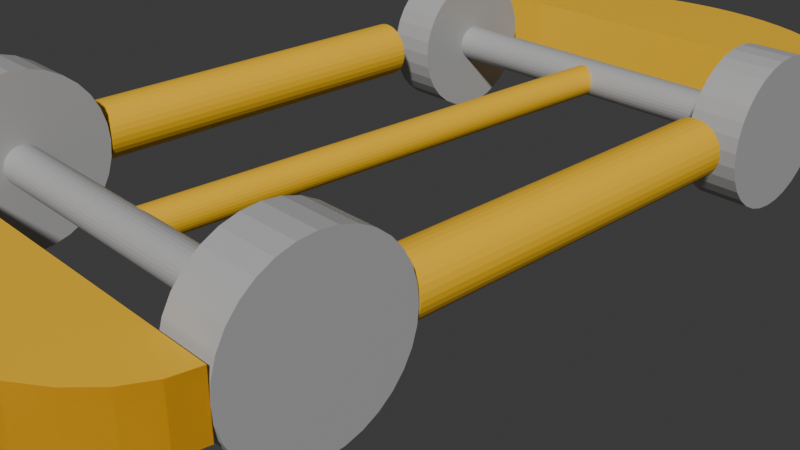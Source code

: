 # Source: carro_V3.blend  (saved by Blender 4.0.36; exported with 4.5.12 LTS)
import bpy
from mathutils import Matrix  # noqa: F401  (used for matrix-valued properties, if any)

bpy.ops.wm.read_factory_settings(use_empty=True)
scene = bpy.context.scene
scene.name = 'Scene'

# ---- collections
col_collection = bpy.data.collections.new('Collection'); scene.collection.children.link(col_collection)

# ---- materials (node trees are filled in below, after node groups)
mat_material = bpy.data.materials.new('Material')
mat_material.use_transparent_shadow = False
mat_material_001 = bpy.data.materials.new('Material.001')
mat_material_001.use_transparent_shadow = False

# ---- material node trees
mat_material.use_nodes = True; mat_material.node_tree.nodes.clear()
_N = mat_material.node_tree.nodes; _L = mat_material.node_tree.links
n0 = _N.new('ShaderNodeBsdfPrincipled'); n0.name = 'Principled BSDF'; n0.location = (10, 300)
n0.inputs[0].default_value = (1.0, 0.5623, 0.01934, 1.0)
n0.inputs[3].default_value = 1.45
n1 = _N.new('ShaderNodeOutputMaterial'); n1.name = 'Material Output'; n1.location = (300, 300)
_L.new(n0.outputs[0], n1.inputs[0])
n1.is_active_output = True
mat_material_001.use_nodes = True; mat_material_001.node_tree.nodes.clear()
_N = mat_material_001.node_tree.nodes; _L = mat_material_001.node_tree.links
n0 = _N.new('ShaderNodeBsdfPrincipled'); n0.name = 'Principled BSDF'; n0.location = (10, 300)
n0.inputs[0].default_value = (0.4499, 0.4499, 0.4499, 1.0)
n0.inputs[3].default_value = 1.45
n1 = _N.new('ShaderNodeOutputMaterial'); n1.name = 'Material Output'; n1.location = (300, 300)
_L.new(n0.outputs[0], n1.inputs[0])
n1.is_active_output = True

# ---- world
world_world = bpy.data.worlds.new('World'); scene.world = world_world
world_world.use_nodes = True; world_world.node_tree.nodes.clear()
_N = world_world.node_tree.nodes; _L = world_world.node_tree.links
n0 = _N.new('ShaderNodeOutputWorld'); n0.name = 'World Output'; n0.location = (300, 300)
n1 = _N.new('ShaderNodeBackground'); n1.name = 'Background'; n1.location = (10, 300)
n1.inputs[0].default_value = (0.05088, 0.05088, 0.05088, 1.0)
_L.new(n1.outputs[0], n0.inputs[0])
n0.is_active_output = True
world_world.color = (0.05088, 0.05088, 0.05088)
world_world.use_sun_shadow = False
world_world.sun_shadow_jitter_overblur = 0.0

# ---- cameras
cam_camera = bpy.data.cameras.new('Camera')
cam_camera.clip_end = 100.0
cam_camera.ortho_scale = 7.314

# ---- meshes
me_cylinder_001 = bpy.data.meshes.new('Cylinder.001')
me_cylinder_001.from_pydata([(0.0, 0.2, -1.85), (0.0, 0.2, 1.85), (0.03902, 0.1962, -1.85), (0.03902, 0.1962, 1.85), (0.07654, 0.1848, -1.85), (0.07654, 0.1848, 1.85), (0.1111, 0.1663, -1.85), (0.1111, 0.1663, 1.85), (0.1414, 0.1414, -1.85), (0.1414, 0.1414, 1.85), (0.1663, 0.1111, -1.85), (0.1663, 0.1111, 1.85), (0.1848, 0.07654, -1.85), (0.1848, 0.07654, 1.85), (0.1962, 0.03902, -1.85), (0.1962, 0.03902, 1.85), (0.2, 0.0, -1.85), (0.2, 0.0, 1.85), (0.1962, -0.03902, -1.85), (0.1962, -0.03902, 1.85), (0.1848, -0.07654, -1.85), (0.1848, -0.07654, 1.85), (0.1663, -0.1111, -1.85), (0.1663, -0.1111, 1.85), (0.1414, -0.1414, -1.85), (0.1414, -0.1414, 1.85), (0.1111, -0.1663, -1.85), (0.1111, -0.1663, 1.85), (0.07654, -0.1848, -1.85), (0.07654, -0.1848, 1.85), (0.03902, -0.1962, -1.85), (0.03902, -0.1962, 1.85), (0.0, -0.2, -1.85), (0.0, -0.2, 1.85), (-0.03902, -0.1962, -1.85), (-0.03902, -0.1962, 1.85), (-0.07654, -0.1848, -1.85), (-0.07654, -0.1848, 1.85), (-0.1111, -0.1663, -1.85), (-0.1111, -0.1663, 1.85), (-0.1414, -0.1414, -1.85), (-0.1414, -0.1414, 1.85), (-0.1663, -0.1111, -1.85), (-0.1663, -0.1111, 1.85), (-0.1848, -0.07654, -1.85), (-0.1848, -0.07654, 1.85), (-0.1962, -0.03902, -1.85), (-0.1962, -0.03902, 1.85), (-0.2, 0.0, -1.85), (-0.2, 0.0, 1.85), (-0.1962, 0.03902, -1.85), (-0.1962, 0.03902, 1.85), (-0.1848, 0.07654, -1.85), (-0.1848, 0.07654, 1.85), (-0.1663, 0.1111, -1.85), (-0.1663, 0.1111, 1.85), (-0.1414, 0.1414, -1.85), (-0.1414, 0.1414, 1.85), (-0.1111, 0.1663, -1.85), (-0.1111, 0.1663, 1.85), (-0.07654, 0.1848, -1.85), (-0.07654, 0.1848, 1.85), (-0.03902, 0.1962, -1.85), (-0.03902, 0.1962, 1.85)], [], [(0, 1, 3, 2), (2, 3, 5, 4), (4, 5, 7, 6), (6, 7, 9, 8), (8, 9, 11, 10), (10, 11, 13, 12), (12, 13, 15, 14), (14, 15, 17, 16), (16, 17, 19, 18), (18, 19, 21, 20), (20, 21, 23, 22), (22, 23, 25, 24), (24, 25, 27, 26), (26, 27, 29, 28), (28, 29, 31, 30), (30, 31, 33, 32), (32, 33, 35, 34), (34, 35, 37, 36), (36, 37, 39, 38), (38, 39, 41, 40), (40, 41, 43, 42), (42, 43, 45, 44), (44, 45, 47, 46), (46, 47, 49, 48), (48, 49, 51, 50), (50, 51, 53, 52), (52, 53, 55, 54), (54, 55, 57, 56), (56, 57, 59, 58), (58, 59, 61, 60), (3, 1, 63, 61, 59, 57, 55, 53, 51, 49, 47, 45, 43, 41, 39, 37, 35, 33, 31, 29, 27, 25, 23, 21, 19, 17, 15, 13, 11, 9, 7, 5), (60, 61, 63, 62), (62, 63, 1, 0), (0, 2, 4, 6, 8, 10, 12, 14, 16, 18, 20, 22, 24, 26, 28, 30, 32, 34, 36, 38, 40, 42, 44, 46, 48, 50, 52, 54, 56, 58, 60, 62)])
me_cylinder_001.polygons.foreach_set('material_index', [1, 1, 1, 1, 1, 1, 1, 1, 1, 1, 1, 1, 1, 1, 1, 1, 1, 1, 1, 1, 1, 1, 1, 1, 1, 1, 1, 1, 1, 1, 1, 1, 1, 1])
_uv = me_cylinder_001.uv_layers.new(name='UVMap')
_uv.uv.foreach_set('vector', [1.0, 0.5, 1.0, 1.0, 0.9688, 1.0, 0.9688, 0.5, 0.9688, 0.5, 0.9688, 1.0, 0.9375, 1.0, 0.9375, 0.5, 0.9375, 0.5, 0.9375, 1.0, 0.9062, 1.0, 0.9062, 0.5, 0.9062, 0.5, 0.9062, 1.0, 0.875, 1.0, 0.875, 0.5, 0.875, 0.5, 0.875, 1.0, 0.8438, 1.0, 0.8438, 0.5, 0.8438, 0.5, 0.8438, 1.0, 0.8125, 1.0, 0.8125, 0.5, 0.8125, 0.5, 0.8125, 1.0, 0.7812, 1.0, 0.7812, 0.5, 0.7812, 0.5, 0.7812, 1.0, 0.75, 1.0, 0.75, 0.5, 0.75, 0.5, 0.75, 1.0, 0.7188, 1.0, 0.7188, 0.5, 0.7188, 0.5, 0.7188, 1.0, 0.6875, 1.0, 0.6875, 0.5, 0.6875, 0.5, 0.6875, 1.0, 0.6562, 1.0, 0.6562, 0.5, 0.6562, 0.5, 0.6562, 1.0, 0.625, 1.0, 0.625, 0.5, 0.625, 0.5, 0.625, 1.0, 0.5938, 1.0, 0.5938, 0.5, 0.5938, 0.5, 0.5938, 1.0, 0.5625, 1.0, 0.5625, 0.5, 0.5625, 0.5, 0.5625, 1.0, 0.5312, 1.0, 0.5312, 0.5, 0.5312, 0.5, 0.5312, 1.0, 0.5, 1.0, 0.5, 0.5, 0.5, 0.5, 0.5, 1.0, 0.4688, 1.0, 0.4688, 0.5, 0.4688, 0.5, 0.4688, 1.0, 0.4375, 1.0, 0.4375, 0.5, 0.4375, 0.5, 0.4375, 1.0, 0.4062, 1.0, 0.4062, 0.5, 0.4062, 0.5, 0.4062, 1.0, 0.375, 1.0, 0.375, 0.5, 0.375, 0.5, 0.375, 1.0, 0.3438, 1.0, 0.3438, 0.5, 0.3438, 0.5, 0.3438, 1.0, 0.3125, 1.0, 0.3125, 0.5, 0.3125, 0.5, 0.3125, 1.0, 0.2812, 1.0, 0.2812, 0.5, 0.2812, 0.5, 0.2812, 1.0, 0.25, 1.0, 0.25, 0.5, 0.25, 0.5, 0.25, 1.0, 0.2188, 1.0, 0.2188, 0.5, 0.2188, 0.5, 0.2188, 1.0, 0.1875, 1.0, 0.1875, 0.5, 0.1875, 0.5, 0.1875, 1.0, 0.1562, 1.0, 0.1562, 0.5, 0.1562, 0.5, 0.1562, 1.0, 0.125, 1.0, 0.125, 0.5, 0.125, 0.5, 0.125, 1.0, 0.09375, 1.0, 0.09375, 0.5, 0.09375, 0.5, 0.09375, 1.0, 0.0625, 1.0, 0.0625, 0.5, 0.2968, 0.4854, 0.25, 0.49, 0.2032, 0.4854, 0.1582, 0.4717, 0.1167, 0.4496, 0.08029, 0.4197, 0.05045, 0.3833, 0.02827, 0.3418, 0.01461, 0.2968, 0.01, 0.25, 0.01461, 0.2032, 0.02827, 0.1582, 0.05045, 0.1167, 0.08029, 0.08029, 0.1167, 0.05045, 0.1582, 0.02827, 0.2032, 0.01461, 0.25, 0.01, 0.2968, 0.01461, 0.3418, 0.02827, 0.3833, 0.05045, 0.4197, 0.08029, 0.4496, 0.1167, 0.4717, 0.1582, 0.4854, 0.2032, 0.49, 0.25, 0.4854, 0.2968, 0.4717, 0.3418, 0.4496, 0.3833, 0.4197, 0.4197, 0.3833, 0.4496, 0.3418, 0.4717, 0.0625, 0.5, 0.0625, 1.0, 0.03125, 1.0, 0.03125, 0.5, 0.03125, 0.5, 0.03125, 1.0, 0.0, 1.0, 0.0, 0.5, 0.75, 0.49, 0.7968, 0.4854, 0.8418, 0.4717, 0.8833, 0.4496, 0.9197, 0.4197, 0.9496, 0.3833, 0.9717, 0.3418, 0.9854, 0.2968, 0.99, 0.25, 0.9854, 0.2032, 0.9717, 0.1582, 0.9496, 0.1167, 0.9197, 0.08029, 0.8833, 0.05045, 0.8418, 0.02827, 0.7968, 0.01461, 0.75, 0.01, 0.7032, 0.01461, 0.6582, 0.02827, 0.6167, 0.05045, 0.5803, 0.08029, 0.5504, 0.1167, 0.5283, 0.1582, 0.5146, 0.2032, 0.51, 0.25, 0.5146, 0.2968, 0.5283, 0.3418, 0.5504, 0.3833, 0.5803, 0.4197, 0.6167, 0.4496, 0.6582, 0.4717, 0.7032, 0.4854])
me_cylinder_001.materials.append(mat_material)
me_cylinder_001.materials.append(mat_material_001)
me_cylinder_001.update()
me_cylinder_002 = bpy.data.meshes.new('Cylinder.002')
me_cylinder_002.from_pydata([(0.0, 0.2, -1.85), (0.0, 0.2, 1.85), (0.03902, 0.1962, -1.85), (0.03902, 0.1962, 1.85), (0.07654, 0.1848, -1.85), (0.07654, 0.1848, 1.85), (0.1111, 0.1663, -1.85), (0.1111, 0.1663, 1.85), (0.1414, 0.1414, -1.85), (0.1414, 0.1414, 1.85), (0.1663, 0.1111, -1.85), (0.1663, 0.1111, 1.85), (0.1848, 0.07654, -1.85), (0.1848, 0.07654, 1.85), (0.1962, 0.03902, -1.85), (0.1962, 0.03902, 1.85), (0.2, 0.0, -1.85), (0.2, 0.0, 1.85), (0.1962, -0.03902, -1.85), (0.1962, -0.03902, 1.85), (0.1848, -0.07654, -1.85), (0.1848, -0.07654, 1.85), (0.1663, -0.1111, -1.85), (0.1663, -0.1111, 1.85), (0.1414, -0.1414, -1.85), (0.1414, -0.1414, 1.85), (0.1111, -0.1663, -1.85), (0.1111, -0.1663, 1.85), (0.07654, -0.1848, -1.85), (0.07654, -0.1848, 1.85), (0.03902, -0.1962, -1.85), (0.03902, -0.1962, 1.85), (0.0, -0.2, -1.85), (0.0, -0.2, 1.85), (-0.03902, -0.1962, -1.85), (-0.03902, -0.1962, 1.85), (-0.07654, -0.1848, -1.85), (-0.07654, -0.1848, 1.85), (-0.1111, -0.1663, -1.85), (-0.1111, -0.1663, 1.85), (-0.1414, -0.1414, -1.85), (-0.1414, -0.1414, 1.85), (-0.1663, -0.1111, -1.85), (-0.1663, -0.1111, 1.85), (-0.1848, -0.07654, -1.85), (-0.1848, -0.07654, 1.85), (-0.1962, -0.03902, -1.85), (-0.1962, -0.03902, 1.85), (-0.2, 0.0, -1.85), (-0.2, 0.0, 1.85), (-0.1962, 0.03902, -1.85), (-0.1962, 0.03902, 1.85), (-0.1848, 0.07654, -1.85), (-0.1848, 0.07654, 1.85), (-0.1663, 0.1111, -1.85), (-0.1663, 0.1111, 1.85), (-0.1414, 0.1414, -1.85), (-0.1414, 0.1414, 1.85), (-0.1111, 0.1663, -1.85), (-0.1111, 0.1663, 1.85), (-0.07654, 0.1848, -1.85), (-0.07654, 0.1848, 1.85), (-0.03902, 0.1962, -1.85), (-0.03902, 0.1962, 1.85)], [], [(0, 1, 3, 2), (2, 3, 5, 4), (4, 5, 7, 6), (6, 7, 9, 8), (8, 9, 11, 10), (10, 11, 13, 12), (12, 13, 15, 14), (14, 15, 17, 16), (16, 17, 19, 18), (18, 19, 21, 20), (20, 21, 23, 22), (22, 23, 25, 24), (24, 25, 27, 26), (26, 27, 29, 28), (28, 29, 31, 30), (30, 31, 33, 32), (32, 33, 35, 34), (34, 35, 37, 36), (36, 37, 39, 38), (38, 39, 41, 40), (40, 41, 43, 42), (42, 43, 45, 44), (44, 45, 47, 46), (46, 47, 49, 48), (48, 49, 51, 50), (50, 51, 53, 52), (52, 53, 55, 54), (54, 55, 57, 56), (56, 57, 59, 58), (58, 59, 61, 60), (3, 1, 63, 61, 59, 57, 55, 53, 51, 49, 47, 45, 43, 41, 39, 37, 35, 33, 31, 29, 27, 25, 23, 21, 19, 17, 15, 13, 11, 9, 7, 5), (60, 61, 63, 62), (62, 63, 1, 0), (0, 2, 4, 6, 8, 10, 12, 14, 16, 18, 20, 22, 24, 26, 28, 30, 32, 34, 36, 38, 40, 42, 44, 46, 48, 50, 52, 54, 56, 58, 60, 62)])
_uv = me_cylinder_002.uv_layers.new(name='UVMap')
_uv.uv.foreach_set('vector', [1.0, 0.5, 1.0, 1.0, 0.9688, 1.0, 0.9688, 0.5, 0.9688, 0.5, 0.9688, 1.0, 0.9375, 1.0, 0.9375, 0.5, 0.9375, 0.5, 0.9375, 1.0, 0.9062, 1.0, 0.9062, 0.5, 0.9062, 0.5, 0.9062, 1.0, 0.875, 1.0, 0.875, 0.5, 0.875, 0.5, 0.875, 1.0, 0.8438, 1.0, 0.8438, 0.5, 0.8438, 0.5, 0.8438, 1.0, 0.8125, 1.0, 0.8125, 0.5, 0.8125, 0.5, 0.8125, 1.0, 0.7812, 1.0, 0.7812, 0.5, 0.7812, 0.5, 0.7812, 1.0, 0.75, 1.0, 0.75, 0.5, 0.75, 0.5, 0.75, 1.0, 0.7188, 1.0, 0.7188, 0.5, 0.7188, 0.5, 0.7188, 1.0, 0.6875, 1.0, 0.6875, 0.5, 0.6875, 0.5, 0.6875, 1.0, 0.6562, 1.0, 0.6562, 0.5, 0.6562, 0.5, 0.6562, 1.0, 0.625, 1.0, 0.625, 0.5, 0.625, 0.5, 0.625, 1.0, 0.5938, 1.0, 0.5938, 0.5, 0.5938, 0.5, 0.5938, 1.0, 0.5625, 1.0, 0.5625, 0.5, 0.5625, 0.5, 0.5625, 1.0, 0.5312, 1.0, 0.5312, 0.5, 0.5312, 0.5, 0.5312, 1.0, 0.5, 1.0, 0.5, 0.5, 0.5, 0.5, 0.5, 1.0, 0.4688, 1.0, 0.4688, 0.5, 0.4688, 0.5, 0.4688, 1.0, 0.4375, 1.0, 0.4375, 0.5, 0.4375, 0.5, 0.4375, 1.0, 0.4062, 1.0, 0.4062, 0.5, 0.4062, 0.5, 0.4062, 1.0, 0.375, 1.0, 0.375, 0.5, 0.375, 0.5, 0.375, 1.0, 0.3438, 1.0, 0.3438, 0.5, 0.3438, 0.5, 0.3438, 1.0, 0.3125, 1.0, 0.3125, 0.5, 0.3125, 0.5, 0.3125, 1.0, 0.2812, 1.0, 0.2812, 0.5, 0.2812, 0.5, 0.2812, 1.0, 0.25, 1.0, 0.25, 0.5, 0.25, 0.5, 0.25, 1.0, 0.2188, 1.0, 0.2188, 0.5, 0.2188, 0.5, 0.2188, 1.0, 0.1875, 1.0, 0.1875, 0.5, 0.1875, 0.5, 0.1875, 1.0, 0.1562, 1.0, 0.1562, 0.5, 0.1562, 0.5, 0.1562, 1.0, 0.125, 1.0, 0.125, 0.5, 0.125, 0.5, 0.125, 1.0, 0.09375, 1.0, 0.09375, 0.5, 0.09375, 0.5, 0.09375, 1.0, 0.0625, 1.0, 0.0625, 0.5, 0.2968, 0.4854, 0.25, 0.49, 0.2032, 0.4854, 0.1582, 0.4717, 0.1167, 0.4496, 0.08029, 0.4197, 0.05045, 0.3833, 0.02827, 0.3418, 0.01461, 0.2968, 0.01, 0.25, 0.01461, 0.2032, 0.02827, 0.1582, 0.05045, 0.1167, 0.08029, 0.08029, 0.1167, 0.05045, 0.1582, 0.02827, 0.2032, 0.01461, 0.25, 0.01, 0.2968, 0.01461, 0.3418, 0.02827, 0.3833, 0.05045, 0.4197, 0.08029, 0.4496, 0.1167, 0.4717, 0.1582, 0.4854, 0.2032, 0.49, 0.25, 0.4854, 0.2968, 0.4717, 0.3418, 0.4496, 0.3833, 0.4197, 0.4197, 0.3833, 0.4496, 0.3418, 0.4717, 0.0625, 0.5, 0.0625, 1.0, 0.03125, 1.0, 0.03125, 0.5, 0.03125, 0.5, 0.03125, 1.0, 0.0, 1.0, 0.0, 0.5, 0.75, 0.49, 0.7968, 0.4854, 0.8418, 0.4717, 0.8833, 0.4496, 0.9197, 0.4197, 0.9496, 0.3833, 0.9717, 0.3418, 0.9854, 0.2968, 0.99, 0.25, 0.9854, 0.2032, 0.9717, 0.1582, 0.9496, 0.1167, 0.9197, 0.08029, 0.8833, 0.05045, 0.8418, 0.02827, 0.7968, 0.01461, 0.75, 0.01, 0.7032, 0.01461, 0.6582, 0.02827, 0.6167, 0.05045, 0.5803, 0.08029, 0.5504, 0.1167, 0.5283, 0.1582, 0.5146, 0.2032, 0.51, 0.25, 0.5146, 0.2968, 0.5283, 0.3418, 0.5504, 0.3833, 0.5803, 0.4197, 0.6167, 0.4496, 0.6582, 0.4717, 0.7032, 0.4854])
me_cylinder_002.materials.append(mat_material_001)
me_cylinder_002.update()
me_cylinder_007 = bpy.data.meshes.new('Cylinder.007')
me_cylinder_007.from_pydata([(0.0, 0.17, -3.0), (0.0, 0.17, 3.0), (0.03317, 0.1667, -3.0), (0.03317, 0.1667, 3.0), (0.06506, 0.1571, -3.0), (0.06506, 0.1571, 3.0), (0.09445, 0.1413, -3.0), (0.09445, 0.1413, 3.0), (0.1202, 0.1202, -3.0), (0.1202, 0.1202, 3.0), (0.1413, 0.09445, -3.0), (0.1413, 0.09445, 3.0), (0.1571, 0.06506, -3.0), (0.1571, 0.06506, 3.0), (0.1667, 0.03317, -3.0), (0.1667, 0.03317, 3.0), (0.17, 0.0, -3.0), (0.17, 0.0, 3.0), (0.1667, -0.03317, -3.0), (0.1667, -0.03317, 3.0), (0.1571, -0.06506, -3.0), (0.1571, -0.06506, 3.0), (0.1413, -0.09445, -3.0), (0.1413, -0.09445, 3.0), (0.1202, -0.1202, -3.0), (0.1202, -0.1202, 3.0), (0.09445, -0.1413, -3.0), (0.09445, -0.1413, 3.0), (0.06506, -0.1571, -3.0), (0.06506, -0.1571, 3.0), (0.03317, -0.1667, -3.0), (0.03317, -0.1667, 3.0), (0.0, -0.17, -3.0), (0.0, -0.17, 3.0), (-0.03317, -0.1667, -3.0), (-0.03317, -0.1667, 3.0), (-0.06506, -0.1571, -3.0), (-0.06506, -0.1571, 3.0), (-0.09445, -0.1413, -3.0), (-0.09445, -0.1413, 3.0), (-0.1202, -0.1202, -3.0), (-0.1202, -0.1202, 3.0), (-0.1413, -0.09445, -3.0), (-0.1413, -0.09445, 3.0), (-0.1571, -0.06506, -3.0), (-0.1571, -0.06506, 3.0), (-0.1667, -0.03317, -3.0), (-0.1667, -0.03317, 3.0), (-0.17, 0.0, -3.0), (-0.17, 0.0, 3.0), (-0.1667, 0.03317, -3.0), (-0.1667, 0.03317, 3.0), (-0.1571, 0.06506, -3.0), (-0.1571, 0.06506, 3.0), (-0.1413, 0.09445, -3.0), (-0.1413, 0.09445, 3.0), (-0.1202, 0.1202, -3.0), (-0.1202, 0.1202, 3.0), (-0.09445, 0.1413, -3.0), (-0.09445, 0.1413, 3.0), (-0.06506, 0.1571, -3.0), (-0.06506, 0.1571, 3.0), (-0.03317, 0.1667, -3.0), (-0.03317, 0.1667, 3.0)], [], [(0, 1, 3, 2), (2, 3, 5, 4), (4, 5, 7, 6), (6, 7, 9, 8), (8, 9, 11, 10), (10, 11, 13, 12), (12, 13, 15, 14), (14, 15, 17, 16), (16, 17, 19, 18), (18, 19, 21, 20), (20, 21, 23, 22), (22, 23, 25, 24), (24, 25, 27, 26), (26, 27, 29, 28), (28, 29, 31, 30), (30, 31, 33, 32), (32, 33, 35, 34), (34, 35, 37, 36), (36, 37, 39, 38), (38, 39, 41, 40), (40, 41, 43, 42), (42, 43, 45, 44), (44, 45, 47, 46), (46, 47, 49, 48), (48, 49, 51, 50), (50, 51, 53, 52), (52, 53, 55, 54), (54, 55, 57, 56), (56, 57, 59, 58), (58, 59, 61, 60), (3, 1, 63, 61, 59, 57, 55, 53, 51, 49, 47, 45, 43, 41, 39, 37, 35, 33, 31, 29, 27, 25, 23, 21, 19, 17, 15, 13, 11, 9, 7, 5), (60, 61, 63, 62), (62, 63, 1, 0), (0, 2, 4, 6, 8, 10, 12, 14, 16, 18, 20, 22, 24, 26, 28, 30, 32, 34, 36, 38, 40, 42, 44, 46, 48, 50, 52, 54, 56, 58, 60, 62)])
_uv = me_cylinder_007.uv_layers.new(name='UVMap')
_uv.uv.foreach_set('vector', [1.0, 0.5, 1.0, 1.0, 0.9688, 1.0, 0.9688, 0.5, 0.9688, 0.5, 0.9688, 1.0, 0.9375, 1.0, 0.9375, 0.5, 0.9375, 0.5, 0.9375, 1.0, 0.9062, 1.0, 0.9062, 0.5, 0.9062, 0.5, 0.9062, 1.0, 0.875, 1.0, 0.875, 0.5, 0.875, 0.5, 0.875, 1.0, 0.8438, 1.0, 0.8438, 0.5, 0.8438, 0.5, 0.8438, 1.0, 0.8125, 1.0, 0.8125, 0.5, 0.8125, 0.5, 0.8125, 1.0, 0.7812, 1.0, 0.7812, 0.5, 0.7812, 0.5, 0.7812, 1.0, 0.75, 1.0, 0.75, 0.5, 0.75, 0.5, 0.75, 1.0, 0.7188, 1.0, 0.7188, 0.5, 0.7188, 0.5, 0.7188, 1.0, 0.6875, 1.0, 0.6875, 0.5, 0.6875, 0.5, 0.6875, 1.0, 0.6562, 1.0, 0.6562, 0.5, 0.6562, 0.5, 0.6562, 1.0, 0.625, 1.0, 0.625, 0.5, 0.625, 0.5, 0.625, 1.0, 0.5938, 1.0, 0.5938, 0.5, 0.5938, 0.5, 0.5938, 1.0, 0.5625, 1.0, 0.5625, 0.5, 0.5625, 0.5, 0.5625, 1.0, 0.5312, 1.0, 0.5312, 0.5, 0.5312, 0.5, 0.5312, 1.0, 0.5, 1.0, 0.5, 0.5, 0.5, 0.5, 0.5, 1.0, 0.4688, 1.0, 0.4688, 0.5, 0.4688, 0.5, 0.4688, 1.0, 0.4375, 1.0, 0.4375, 0.5, 0.4375, 0.5, 0.4375, 1.0, 0.4062, 1.0, 0.4062, 0.5, 0.4062, 0.5, 0.4062, 1.0, 0.375, 1.0, 0.375, 0.5, 0.375, 0.5, 0.375, 1.0, 0.3438, 1.0, 0.3438, 0.5, 0.3438, 0.5, 0.3438, 1.0, 0.3125, 1.0, 0.3125, 0.5, 0.3125, 0.5, 0.3125, 1.0, 0.2812, 1.0, 0.2812, 0.5, 0.2812, 0.5, 0.2812, 1.0, 0.25, 1.0, 0.25, 0.5, 0.25, 0.5, 0.25, 1.0, 0.2188, 1.0, 0.2188, 0.5, 0.2188, 0.5, 0.2188, 1.0, 0.1875, 1.0, 0.1875, 0.5, 0.1875, 0.5, 0.1875, 1.0, 0.1562, 1.0, 0.1562, 0.5, 0.1562, 0.5, 0.1562, 1.0, 0.125, 1.0, 0.125, 0.5, 0.125, 0.5, 0.125, 1.0, 0.09375, 1.0, 0.09375, 0.5, 0.09375, 0.5, 0.09375, 1.0, 0.0625, 1.0, 0.0625, 0.5, 0.2968, 0.4854, 0.25, 0.49, 0.2032, 0.4854, 0.1582, 0.4717, 0.1167, 0.4496, 0.08029, 0.4197, 0.05045, 0.3833, 0.02827, 0.3418, 0.01461, 0.2968, 0.01, 0.25, 0.01461, 0.2032, 0.02827, 0.1582, 0.05045, 0.1167, 0.08029, 0.08029, 0.1167, 0.05045, 0.1582, 0.02827, 0.2032, 0.01461, 0.25, 0.01, 0.2968, 0.01461, 0.3418, 0.02827, 0.3833, 0.05045, 0.4197, 0.08029, 0.4496, 0.1167, 0.4717, 0.1582, 0.4854, 0.2032, 0.49, 0.25, 0.4854, 0.2968, 0.4717, 0.3418, 0.4496, 0.3833, 0.4197, 0.4197, 0.3833, 0.4496, 0.3418, 0.4717, 0.0625, 0.5, 0.0625, 1.0, 0.03125, 1.0, 0.03125, 0.5, 0.03125, 0.5, 0.03125, 1.0, 0.0, 1.0, 0.0, 0.5, 0.75, 0.49, 0.7968, 0.4854, 0.8418, 0.4717, 0.8833, 0.4496, 0.9197, 0.4197, 0.9496, 0.3833, 0.9717, 0.3418, 0.9854, 0.2968, 0.99, 0.25, 0.9854, 0.2032, 0.9717, 0.1582, 0.9496, 0.1167, 0.9197, 0.08029, 0.8833, 0.05045, 0.8418, 0.02827, 0.7968, 0.01461, 0.75, 0.01, 0.7032, 0.01461, 0.6582, 0.02827, 0.6167, 0.05045, 0.5803, 0.08029, 0.5504, 0.1167, 0.5283, 0.1582, 0.5146, 0.2032, 0.51, 0.25, 0.5146, 0.2968, 0.5283, 0.3418, 0.5504, 0.3833, 0.5803, 0.4197, 0.6167, 0.4496, 0.6582, 0.4717, 0.7032, 0.4854])
me_cylinder_007.materials.append(mat_material)
me_cylinder_007.update()
me_cylinder_008 = bpy.data.meshes.new('Cylinder.008')
me_cylinder_008.from_pydata([(1.776e-15, 0.6077, -5.606), (0.2343, 0.6076, -5.597), (1.776e-15, 1.208, -5.594), (-0.2343, 0.6076, -5.597), (0.4663, 0.6071, -5.571), (0.2343, 1.207, -5.586), (-0.4663, 0.6071, -5.571), (-0.6938, 0.6062, -5.528), (-0.4663, 1.207, -5.559), (-0.2343, 1.207, -5.586), (-0.6938, 1.206, -5.516), (0.4663, 1.207, -5.559), (0.6938, 1.206, -5.516), (0.9146, 1.205, -5.456), (-2.344, 1.18, -4.132), (-2.344, 0.5797, -4.144), (-2.287, 1.183, -4.305), (2.344, 1.18, -4.132), (2.287, 1.183, -4.305), (2.108, 1.189, -4.634), (1.987, 1.192, -4.787), (1.328, 1.202, -5.288), (1.127, 1.204, -5.38), (-0.9146, 1.205, -5.456), (-1.127, 1.204, -5.38), (-1.69, 1.197, -5.062), (-1.847, 1.195, -4.93), (-1.69, 0.5975, -5.074), (-1.516, 1.2, -5.182), (-1.987, 1.192, -4.787), (-1.328, 1.202, -5.288), (-1.847, 0.595, -4.942), (-1.987, 0.5922, -4.799), (-2.108, 0.5893, -4.646), (-2.287, 0.583, -4.317), (-2.208, 0.5862, -4.485), (-2.208, 1.186, -4.473), (-2.108, 1.189, -4.634), (-1.328, 0.6019, -5.3), (-1.516, 0.5998, -5.194), (-1.127, 0.6036, -5.391), (-0.9146, 0.6051, -5.468), (1.127, 0.6036, -5.391), (0.9146, 0.6051, -5.468), (0.6938, 0.6062, -5.528), (1.328, 0.6019, -5.3), (1.516, 0.5998, -5.194), (1.987, 0.5922, -4.799), (1.516, 1.2, -5.182), (1.69, 0.5975, -5.074), (1.69, 1.197, -5.062), (1.847, 0.595, -4.942), (1.847, 1.195, -4.93), (2.108, 0.5893, -4.646), (2.208, 0.5862, -4.485), (2.208, 1.186, -4.473), (2.287, 0.583, -4.317), (2.344, 0.5797, -4.144), (-2.14, 1.235, -1.797), (-2.081, 1.229, -1.797), (-2.14, 1.16, 2.103), (-2.199, 1.229, -1.797), (-2.255, 1.212, -1.797), (-2.199, 1.154, 2.103), (-2.255, 1.137, 2.102), (-2.307, 1.109, 2.102), (-2.352, 1.072, 2.101), (-2.307, 1.184, -1.798), (-2.352, 1.147, -1.798), (-2.389, 1.101, -1.799), (-2.417, 1.05, -1.8), (-2.389, 1.027, 2.1), (-2.417, 0.9747, 2.099), (-2.434, 0.9184, 2.098), (-2.44, 0.8599, 2.097), (-2.434, 0.9933, -1.801), (-2.44, 0.9348, -1.802), (-2.434, 0.8763, -1.804), (-2.417, 0.82, -1.805), (-2.434, 0.8014, 2.096), (-2.417, 0.7451, 2.095), (-2.389, 0.6933, 2.094), (-2.352, 0.6478, 2.093), (-2.389, 0.7681, -1.806), (-2.352, 0.7227, -1.806), (-2.307, 0.6854, -1.807), (-2.255, 0.6577, -1.808), (-2.307, 0.6105, 2.092), (-2.255, 0.5828, 2.092), (-2.199, 0.5657, 2.091), (-2.14, 0.56, 2.091), (-2.199, 0.6406, -1.808), (-2.14, 0.6348, -1.808), (-2.081, 0.6406, -1.808), (-2.025, 0.6577, -1.808), (-2.081, 0.5657, 2.091), (-2.025, 0.5828, 2.092), (-1.973, 0.6105, 2.092), (-1.928, 0.6478, 2.093), (-1.973, 0.6854, -1.807), (-1.928, 0.7227, -1.806), (-1.891, 0.7681, -1.806), (-1.863, 0.82, -1.805), (-1.891, 0.6933, 2.094), (-1.863, 0.7451, 2.095), (-1.846, 0.8014, 2.096), (-1.84, 0.8599, 2.097), (-1.846, 0.8763, -1.804), (-1.84, 0.9348, -1.802), (-1.846, 0.9933, -1.801), (-1.863, 1.05, -1.8), (-1.846, 0.9184, 2.098), (-1.863, 0.9747, 2.099), (-1.891, 1.027, 2.1), (-1.928, 1.072, 2.101), (-1.891, 1.101, -1.799), (-1.928, 1.147, -1.798), (-1.973, 1.184, -1.798), (-2.025, 1.212, -1.797), (-1.973, 1.109, 2.102), (-2.025, 1.137, 2.102), (-2.081, 1.154, 2.103), (2.14, 1.235, -1.797), (2.199, 1.229, -1.797), (2.14, 1.16, 2.103), (2.081, 1.229, -1.797), (2.025, 1.212, -1.797), (2.081, 1.154, 2.103), (2.025, 1.137, 2.102), (1.973, 1.109, 2.102), (1.928, 1.072, 2.101), (1.973, 1.184, -1.798), (1.928, 1.147, -1.798), (1.891, 1.101, -1.799), (1.863, 1.05, -1.8), (1.891, 1.027, 2.1), (1.863, 0.9747, 2.099), (1.846, 0.9184, 2.098), (1.84, 0.8599, 2.097), (1.846, 0.9933, -1.801), (1.84, 0.9348, -1.802), (1.846, 0.8763, -1.804), (1.863, 0.82, -1.805), (1.846, 0.8014, 2.096), (1.863, 0.7451, 2.095), (1.891, 0.6933, 2.094), (1.928, 0.6478, 2.093), (1.891, 0.7681, -1.806), (1.928, 0.7227, -1.806), (1.973, 0.6854, -1.807), (2.025, 0.6577, -1.808), (1.973, 0.6105, 2.092), (2.025, 0.5828, 2.092), (2.081, 0.5657, 2.091), (2.14, 0.56, 2.091), (2.081, 0.6406, -1.808), (2.14, 0.6348, -1.808), (2.199, 0.6406, -1.808), (2.255, 0.6577, -1.808), (2.199, 0.5657, 2.091), (2.255, 0.5828, 2.092), (2.307, 0.6105, 2.092), (2.352, 0.6478, 2.093), (2.307, 0.6854, -1.807), (2.352, 0.7227, -1.806), (2.389, 0.7681, -1.806), (2.417, 0.82, -1.805), (2.389, 0.6933, 2.094), (2.417, 0.7451, 2.095), (2.434, 0.8014, 2.096), (2.44, 0.8599, 2.097), (2.434, 0.8763, -1.804), (2.44, 0.9348, -1.802), (2.434, 0.9933, -1.801), (2.417, 1.05, -1.8), (2.434, 0.9184, 2.098), (2.417, 0.9747, 2.099), (2.389, 1.027, 2.1), (2.352, 1.072, 2.101), (2.389, 1.101, -1.799), (2.352, 1.147, -1.798), (2.307, 1.184, -1.798), (2.255, 1.212, -1.797), (2.307, 1.109, 2.102), (2.255, 1.137, 2.102), (2.199, 1.154, 2.103), (2.44, 0.525, 3.911), (2.44, 1.125, 3.922), (2.393, 0.5197, 4.187), (-2.44, 0.525, 3.911), (-2.393, 0.5197, 4.187), (-2.254, 0.5146, 4.452), (-1.725, 0.5058, 4.911), (-1.356, 0.5024, 5.087), (-0.9337, 0.4999, 5.218), (-0.476, 0.4984, 5.299), (2.393, 1.12, 4.198), (2.254, 1.115, 4.464), (1.725, 1.106, 4.923), (-0.476, 1.098, 5.31), (1.776e-15, 1.098, 5.337), (-0.9337, 1.1, 5.23), (1.776e-15, 0.4979, 5.326), (0.9337, 1.1, 5.23), (0.476, 1.098, 5.31), (0.476, 0.4984, 5.299), (0.9337, 0.4999, 5.218), (1.356, 0.5024, 5.087), (1.725, 0.5058, 4.911), (2.029, 0.5099, 4.697), (1.356, 1.102, 5.099), (2.254, 0.5146, 4.452), (2.029, 1.11, 4.708), (-1.356, 1.102, 5.099), (-1.725, 1.106, 4.923), (-2.254, 1.115, 4.464), (-2.029, 1.11, 4.708), (-2.393, 1.12, 4.198), (-2.029, 0.5099, 4.697), (-2.44, 1.125, 3.922)], [], [(5, 0, 1), (0, 2, 5, 1), (1, 0, 4), (2, 3, 0), (3, 9, 2, 0), (5, 2, 0), (3, 6, 0), (4, 0, 6), (8, 7, 6), (7, 10, 8, 6), (4, 6, 7), (6, 8, 9, 3), (9, 8, 6), (9, 6, 3), (9, 8, 2), (2, 9, 3), (11, 8, 10), (8, 10, 7), (11, 2, 8), (5, 2, 11), (1, 5, 11, 4), (11, 5, 1), (11, 1, 4), (4, 11, 12, 44), (12, 11, 4), (12, 11, 13), (11, 14, 13), (14, 11, 10), (16, 14, 15), (15, 14, 16, 34), (14, 15, 57, 17), (14, 25, 16), (18, 14, 17), (19, 14, 18), (20, 14, 19), (21, 14, 20), (22, 14, 21), (13, 14, 22), (23, 14, 10), (24, 14, 23), (25, 14, 24), (26, 29, 25), (31, 26, 25, 27), (25, 26, 31), (25, 31, 27), (27, 25, 28, 39), (28, 25, 27), (28, 25, 30), (25, 29, 16), (30, 25, 24), (26, 32, 31), (32, 29, 26, 31), (31, 32, 27), (33, 34, 32), (33, 37, 29, 32), (29, 33, 32), (26, 29, 32), (27, 32, 34), (15, 27, 34), (16, 15, 34), (34, 16, 36, 35), (36, 16, 34), (36, 34, 35), (35, 34, 33), (36, 16, 37), (35, 36, 37, 33), (37, 36, 35), (37, 35, 33), (29, 37, 33), (37, 16, 29), (39, 28, 30, 38), (30, 28, 39), (30, 39, 38), (38, 30, 24, 40), (24, 30, 38), (28, 27, 39), (39, 27, 38), (38, 27, 40), (24, 38, 40), (40, 24, 23, 41), (23, 24, 40), (40, 15, 41), (23, 40, 41), (27, 15, 40), (41, 23, 10, 7), (10, 23, 41), (41, 15, 7), (10, 41, 7), (43, 13, 22, 42), (22, 13, 43), (22, 43, 42), (42, 22, 21, 45), (21, 22, 42), (44, 4, 43), (44, 12, 13, 43), (13, 44, 43), (43, 15, 42), (4, 15, 43), (12, 4, 44), (13, 12, 44), (42, 15, 45), (21, 42, 45), (45, 21, 48, 46), (48, 21, 45), (48, 45, 46), (46, 45, 49), (45, 15, 47), (45, 47, 49), (46, 48, 50, 49), (50, 46, 49), (49, 50, 52, 51), (52, 50, 49), (47, 51, 49), (52, 49, 51), (20, 52, 50), (51, 52, 20, 47), (20, 52, 51), (20, 51, 47), (48, 21, 50), (50, 48, 46), (21, 20, 50), (47, 20, 19, 53), (19, 20, 47), (47, 15, 53), (19, 47, 53), (53, 19, 55, 54), (55, 19, 53), (55, 53, 54), (54, 53, 56), (53, 15, 56), (54, 55, 18, 56), (18, 54, 56), (56, 18, 17, 57), (17, 18, 56), (56, 15, 57), (17, 56, 57), (55, 19, 18), (18, 55, 54), (15, 4, 7), (58, 60, 121, 59), (58, 59, 118, 117, 116, 115, 110, 109, 108, 107, 102, 101, 100, 99, 94, 93, 92, 91, 86, 85, 84, 83, 78, 77, 76, 75, 70, 69, 68, 67, 62, 61), (61, 63, 60, 58), (62, 64, 63, 61), (121, 60, 63, 64, 65, 66, 71, 72, 73, 74, 79, 80, 81, 82, 87, 88, 89, 90, 95, 96, 97, 98, 103, 104, 105, 106, 111, 112, 113, 114, 119, 120), (67, 65, 64, 62), (68, 66, 65, 67), (69, 71, 66, 68), (70, 72, 71, 69), (75, 73, 72, 70), (76, 74, 73, 75), (77, 79, 74, 76), (78, 80, 79, 77), (83, 81, 80, 78), (84, 82, 81, 83), (85, 87, 82, 84), (86, 88, 87, 85), (91, 89, 88, 86), (92, 90, 89, 91), (93, 95, 90, 92), (94, 96, 95, 93), (99, 97, 96, 94), (100, 98, 97, 99), (101, 103, 98, 100), (102, 104, 103, 101), (107, 105, 104, 102), (108, 106, 105, 107), (109, 111, 106, 108), (110, 112, 111, 109), (115, 113, 112, 110), (116, 114, 113, 115), (117, 119, 114, 116), (118, 120, 119, 117), (59, 121, 120, 118), (122, 124, 185, 123), (122, 123, 182, 181, 180, 179, 174, 173, 172, 171, 166, 165, 164, 163, 158, 157, 156, 155, 150, 149, 148, 147, 142, 141, 140, 139, 134, 133, 132, 131, 126, 125), (125, 127, 124, 122), (126, 128, 127, 125), (185, 124, 127, 128, 129, 130, 135, 136, 137, 138, 143, 144, 145, 146, 151, 152, 153, 154, 159, 160, 161, 162, 167, 168, 169, 170, 175, 176, 177, 178, 183, 184), (131, 129, 128, 126), (132, 130, 129, 131), (133, 135, 130, 132), (134, 136, 135, 133), (139, 137, 136, 134), (140, 138, 137, 139), (141, 143, 138, 140), (142, 144, 143, 141), (147, 145, 144, 142), (148, 146, 145, 147), (149, 151, 146, 148), (150, 152, 151, 149), (155, 153, 152, 150), (156, 154, 153, 155), (157, 159, 154, 156), (158, 160, 159, 157), (163, 161, 160, 158), (164, 162, 161, 163), (165, 167, 162, 164), (166, 168, 167, 165), (171, 169, 168, 166), (172, 170, 169, 171), (173, 175, 170, 172), (174, 176, 175, 173), (179, 177, 176, 174), (180, 178, 177, 179), (181, 183, 178, 180), (182, 184, 183, 181), (123, 185, 184, 182), (189, 219, 187, 186), (196, 187, 186), (186, 187, 196, 188), (188, 186, 195), (196, 186, 188), (190, 186, 189), (191, 186, 190), (192, 186, 191), (193, 186, 192), (194, 186, 193), (195, 186, 194), (196, 187, 199), (197, 196, 188), (188, 196, 197, 211), (198, 197, 196), (196, 199, 198), (199, 200, 202), (200, 204, 199), (202, 200, 199, 195), (201, 199, 195), (199, 202, 195), (195, 199, 201, 194), (199, 187, 201), (199, 203, 198), (199, 204, 203), (204, 203, 206), (206, 203, 204, 205), (200, 204, 205), (204, 206, 205), (205, 204, 200, 202), (203, 207, 206), (207, 208, 206), (207, 210, 203, 206), (195, 205, 206), (195, 206, 208), (198, 209, 208), (209, 211, 208), (209, 212, 198, 208), (210, 198, 208), (208, 198, 210, 207), (210, 208, 207), (188, 195, 208), (208, 211, 188), (197, 188, 211), (212, 197, 211), (211, 197, 212, 209), (212, 211, 209), (212, 197, 198), (198, 212, 209), (210, 198, 203), (203, 210, 207), (202, 205, 195), (200, 205, 202), (213, 201, 194), (201, 195, 194), (194, 201, 213, 193), (201, 187, 213), (214, 213, 193), (213, 194, 193), (193, 213, 214, 192), (213, 215, 214), (213, 187, 215), (215, 216, 218), (215, 216, 214), (218, 216, 215, 191), (217, 215, 191), (215, 218, 191), (191, 215, 217, 190), (215, 187, 217), (218, 192, 191), (216, 192, 218), (192, 214, 216, 218), (219, 217, 190), (217, 191, 190), (190, 217, 219, 189), (217, 187, 219), (219, 190, 189), (216, 214, 192), (214, 193, 192)])
_uv = me_cylinder_008.uv_layers.new(name='UVMap')
_uv.uv.foreach_set('vector', [0.0, 0.0, 0.0, 0.0, 0.0, 0.0, 1.0, 0.5, 1.0, 1.0, 0.9844, 1.0, 0.9844, 0.5, 0.0, 0.0, 0.0, 0.0, 0.0, 0.0, 0.0, 0.0, 0.0, 0.0, 0.0, 0.0, 0.01562, 0.5, 0.01562, 1.0, 0.0, 1.0, 0.0, 0.5, 0.0, 0.0, 0.0, 0.0, 0.0, 0.0, 0.0, 0.0, 0.0, 0.0, 0.0, 0.0, 0.0, 0.0, 0.0, 0.0, 0.0, 0.0, 0.0, 0.0, 0.0, 0.0, 0.0, 0.0, 0.04688, 0.5, 0.04688, 1.0, 0.03125, 1.0, 0.03125, 0.5, 0.0, 0.0, 0.0, 0.0, 0.0, 0.0, 0.03125, 0.5, 0.03125, 1.0, 0.01562, 1.0, 0.01562, 0.5, 0.0, 0.0, 0.0, 0.0, 0.0, 0.0, 0.0, 0.0, 0.0, 0.0, 0.0, 0.0, 0.0, 0.0, 0.0, 0.0, 0.0, 0.0, 0.0, 0.0, 0.0, 0.0, 0.0, 0.0, 0.0, 0.0, 0.0, 0.0, 0.0, 0.0, 0.0, 0.0, 0.0, 0.0, 0.0, 0.0, 0.0, 0.0, 0.0, 0.0, 0.0, 0.0, 0.0, 0.0, 0.0, 0.0, 0.0, 0.0, 0.9844, 0.5, 0.9844, 1.0, 0.9688, 1.0, 0.9688, 0.5, 0.0, 0.0, 0.0, 0.0, 0.0, 0.0, 0.0, 0.0, 0.0, 0.0, 0.0, 0.0, 0.9688, 0.5, 0.9688, 1.0, 0.9531, 1.0, 0.9531, 0.5, 0.0, 0.0, 0.0, 0.0, 0.0, 0.0, 0.0, 0.0, 0.0, 0.0, 0.0, 0.0, 0.0, 0.0, 0.0, 0.0, 0.0, 0.0, 0.0, 0.0, 0.0, 0.0, 0.0, 0.0, 0.0, 0.0, 0.0, 0.0, 0.0, 0.0, 0.2188, 0.5, 0.2188, 1.0, 0.2031, 1.0, 0.2031, 0.5, 0.2188, 1.0, 0.2188, 0.5, 0.7812, 0.5, 0.7812, 1.0, 0.0, 0.0, 0.0, 0.0, 0.0, 0.0, 0.0, 0.0, 0.0, 0.0, 0.0, 0.0, 0.0, 0.0, 0.0, 0.0, 0.0, 0.0, 0.0, 0.0, 0.0, 0.0, 0.0, 0.0, 0.0, 0.0, 0.0, 0.0, 0.0, 0.0, 0.0, 0.0, 0.0, 0.0, 0.0, 0.0, 0.0, 0.0, 0.0, 0.0, 0.0, 0.0, 0.0, 0.0, 0.0, 0.0, 0.0, 0.0, 0.0, 0.0, 0.0, 0.0, 0.0, 0.0, 0.0, 0.0, 0.0, 0.0, 0.0, 0.0, 0.0, 0.0, 0.0, 0.0, 0.0, 0.0, 0.1406, 0.5, 0.1406, 1.0, 0.125, 1.0, 0.125, 0.5, 0.0, 0.0, 0.0, 0.0, 0.0, 0.0, 0.0, 0.0, 0.0, 0.0, 0.0, 0.0, 0.125, 0.5, 0.125, 1.0, 0.1094, 1.0, 0.1094, 0.5, 0.0, 0.0, 0.0, 0.0, 0.0, 0.0, 0.0, 0.0, 0.0, 0.0, 0.0, 0.0, 0.0, 0.0, 0.0, 0.0, 0.0, 0.0, 0.0, 0.0, 0.0, 0.0, 0.0, 0.0, 0.0, 0.0, 0.0, 0.0, 0.0, 0.0, 0.1562, 0.5, 0.1562, 1.0, 0.1406, 1.0, 0.1406, 0.5, 0.0, 0.0, 0.0, 0.0, 0.0, 0.0, 0.0, 0.0, 0.0, 0.0, 0.0, 0.0, 0.1719, 0.5, 0.1719, 1.0, 0.1562, 1.0, 0.1562, 0.5, 0.0, 0.0, 0.0, 0.0, 0.0, 0.0, 0.0, 0.0, 0.0, 0.0, 0.0, 0.0, 0.0, 0.0, 0.0, 0.0, 0.0, 0.0, 0.0, 0.0, 0.0, 0.0, 0.0, 0.0, 0.0, 0.0, 0.0, 0.0, 0.0, 0.0, 0.2031, 0.5, 0.2031, 1.0, 0.1875, 1.0, 0.1875, 0.5, 0.0, 0.0, 0.0, 0.0, 0.0, 0.0, 0.0, 0.0, 0.0, 0.0, 0.0, 0.0, 0.0, 0.0, 0.0, 0.0, 0.0, 0.0, 0.0, 0.0, 0.0, 0.0, 0.0, 0.0, 0.1875, 0.5, 0.1875, 1.0, 0.1719, 1.0, 0.1719, 0.5, 0.0, 0.0, 0.0, 0.0, 0.0, 0.0, 0.0, 0.0, 0.0, 0.0, 0.0, 0.0, 0.0, 0.0, 0.0, 0.0, 0.0, 0.0, 0.0, 0.0, 0.0, 0.0, 0.0, 0.0, 0.1094, 0.5, 0.1094, 1.0, 0.09375, 1.0, 0.09375, 0.5, 0.0, 0.0, 0.0, 0.0, 0.0, 0.0, 0.0, 0.0, 0.0, 0.0, 0.0, 0.0, 0.09375, 0.5, 0.09375, 1.0, 0.07812, 1.0, 0.07812, 0.5, 0.0, 0.0, 0.0, 0.0, 0.0, 0.0, 0.0, 0.0, 0.0, 0.0, 0.0, 0.0, 0.0, 0.0, 0.0, 0.0, 0.0, 0.0, 0.0, 0.0, 0.0, 0.0, 0.0, 0.0, 0.0, 0.0, 0.0, 0.0, 0.0, 0.0, 0.07812, 0.5, 0.07812, 1.0, 0.0625, 1.0, 0.0625, 0.5, 0.0, 0.0, 0.0, 0.0, 0.0, 0.0, 0.0, 0.0, 0.0, 0.0, 0.0, 0.0, 0.0, 0.0, 0.0, 0.0, 0.0, 0.0, 0.0, 0.0, 0.0, 0.0, 0.0, 0.0, 0.0625, 0.5, 0.0625, 1.0, 0.04688, 1.0, 0.04688, 0.5, 0.0, 0.0, 0.0, 0.0, 0.0, 0.0, 0.0, 0.0, 0.0, 0.0, 0.0, 0.0, 0.0, 0.0, 0.0, 0.0, 0.0, 0.0, 0.9375, 0.5, 0.9375, 1.0, 0.9219, 1.0, 0.9219, 0.5, 0.0, 0.0, 0.0, 0.0, 0.0, 0.0, 0.0, 0.0, 0.0, 0.0, 0.0, 0.0, 0.9219, 0.5, 0.9219, 1.0, 0.9062, 1.0, 0.9062, 0.5, 0.0, 0.0, 0.0, 0.0, 0.0, 0.0, 0.0, 0.0, 0.0, 0.0, 0.0, 0.0, 0.9531, 0.5, 0.9531, 1.0, 0.9375, 1.0, 0.9375, 0.5, 0.0, 0.0, 0.0, 0.0, 0.0, 0.0, 0.0, 0.0, 0.0, 0.0, 0.0, 0.0, 0.0, 0.0, 0.0, 0.0, 0.0, 0.0, 0.0, 0.0, 0.0, 0.0, 0.0, 0.0, 0.0, 0.0, 0.0, 0.0, 0.0, 0.0, 0.0, 0.0, 0.0, 0.0, 0.0, 0.0, 0.0, 0.0, 0.0, 0.0, 0.0, 0.0, 0.9062, 0.5, 0.9062, 1.0, 0.8906, 1.0, 0.8906, 0.5, 0.0, 0.0, 0.0, 0.0, 0.0, 0.0, 0.0, 0.0, 0.0, 0.0, 0.0, 0.0, 0.0, 0.0, 0.0, 0.0, 0.0, 0.0, 0.0, 0.0, 0.0, 0.0, 0.0, 0.0, 0.0, 0.0, 0.0, 0.0, 0.0, 0.0, 0.8906, 0.5, 0.8906, 1.0, 0.875, 1.0, 0.875, 0.5, 0.0, 0.0, 0.0, 0.0, 0.0, 0.0, 0.875, 0.5, 0.875, 1.0, 0.8594, 1.0, 0.8594, 0.5, 0.0, 0.0, 0.0, 0.0, 0.0, 0.0, 0.0, 0.0, 0.0, 0.0, 0.0, 0.0, 0.0, 0.0, 0.0, 0.0, 0.0, 0.0, 0.0, 0.0, 0.0, 0.0, 0.0, 0.0, 0.8594, 0.5, 0.8594, 1.0, 0.8438, 1.0, 0.8438, 0.5, 0.0, 0.0, 0.0, 0.0, 0.0, 0.0, 0.0, 0.0, 0.0, 0.0, 0.0, 0.0, 0.0, 0.0, 0.0, 0.0, 0.0, 0.0, 0.0, 0.0, 0.0, 0.0, 0.0, 0.0, 0.0, 0.0, 0.0, 0.0, 0.0, 0.0, 0.8438, 0.5, 0.8438, 1.0, 0.8281, 1.0, 0.8281, 0.5, 0.0, 0.0, 0.0, 0.0, 0.0, 0.0, 0.0, 0.0, 0.0, 0.0, 0.0, 0.0, 0.0, 0.0, 0.0, 0.0, 0.0, 0.0, 0.8281, 0.5, 0.8281, 1.0, 0.8125, 1.0, 0.8125, 0.5, 0.0, 0.0, 0.0, 0.0, 0.0, 0.0, 0.0, 0.0, 0.0, 0.0, 0.0, 0.0, 0.0, 0.0, 0.0, 0.0, 0.0, 0.0, 0.0, 0.0, 0.0, 0.0, 0.0, 0.0, 0.8125, 0.5, 0.8125, 1.0, 0.7969, 1.0, 0.7969, 0.5, 0.0, 0.0, 0.0, 0.0, 0.0, 0.0, 0.7969, 0.5, 0.7969, 1.0, 0.7812, 1.0, 0.7812, 0.5, 0.0, 0.0, 0.0, 0.0, 0.0, 0.0, 0.0, 0.0, 0.0, 0.0, 0.0, 0.0, 0.0, 0.0, 0.0, 0.0, 0.0, 0.0, 0.0, 0.0, 0.0, 0.0, 0.0, 0.0, 0.0, 0.0, 0.0, 0.0, 0.0, 0.0, 0.0, 0.0, 0.0, 0.0, 0.0, 0.0, 1.0, 0.5, 1.0, 1.0, 0.9688, 1.0, 0.9688, 0.5, 0.75, 0.49, 0.7968, 0.4854, 0.8418, 0.4717, 0.8833, 0.4496, 0.9197, 0.4197, 0.9496, 0.3833, 0.9717, 0.3418, 0.9854, 0.2968, 0.99, 0.25, 0.9854, 0.2032, 0.9717, 0.1582, 0.9496, 0.1167, 0.9197, 0.08029, 0.8833, 0.05045, 0.8418, 0.02827, 0.7968, 0.01461, 0.75, 0.01, 0.7032, 0.01461, 0.6582, 0.02827, 0.6167, 0.05045, 0.5803, 0.08029, 0.5504, 0.1167, 0.5283, 0.1582, 0.5146, 0.2032, 0.51, 0.25, 0.5146, 0.2968, 0.5283, 0.3418, 0.5504, 0.3833, 0.5803, 0.4197, 0.6167, 0.4496, 0.6582, 0.4717, 0.7032, 0.4854, 0.03125, 0.5, 0.03125, 1.0, 0.0, 1.0, 0.0, 0.5, 0.0625, 0.5, 0.0625, 1.0, 0.03125, 1.0, 0.03125, 0.5, 0.2968, 0.4854, 0.25, 0.49, 0.2032, 0.4854, 0.1582, 0.4717, 0.1167, 0.4496, 0.08029, 0.4197, 0.05045, 0.3833, 0.02827, 0.3418, 0.01461, 0.2968, 0.01, 0.25, 0.01461, 0.2032, 0.02827, 0.1582, 0.05045, 0.1167, 0.08029, 0.08029, 0.1167, 0.05045, 0.1582, 0.02827, 0.2032, 0.01461, 0.25, 0.01, 0.2968, 0.01461, 0.3418, 0.02827, 0.3833, 0.05045, 0.4197, 0.08029, 0.4496, 0.1167, 0.4717, 0.1582, 0.4854, 0.2032, 0.49, 0.25, 0.4854, 0.2968, 0.4717, 0.3418, 0.4496, 0.3833, 0.4197, 0.4197, 0.3833, 0.4496, 0.3418, 0.4717, 0.09375, 0.5, 0.09375, 1.0, 0.0625, 1.0, 0.0625, 0.5, 0.125, 0.5, 0.125, 1.0, 0.09375, 1.0, 0.09375, 0.5, 0.1562, 0.5, 0.1562, 1.0, 0.125, 1.0, 0.125, 0.5, 0.1875, 0.5, 0.1875, 1.0, 0.1562, 1.0, 0.1562, 0.5, 0.2188, 0.5, 0.2188, 1.0, 0.1875, 1.0, 0.1875, 0.5, 0.25, 0.5, 0.25, 1.0, 0.2188, 1.0, 0.2188, 0.5, 0.2812, 0.5, 0.2812, 1.0, 0.25, 1.0, 0.25, 0.5, 0.3125, 0.5, 0.3125, 1.0, 0.2812, 1.0, 0.2812, 0.5, 0.3438, 0.5, 0.3438, 1.0, 0.3125, 1.0, 0.3125, 0.5, 0.375, 0.5, 0.375, 1.0, 0.3438, 1.0, 0.3438, 0.5, 0.4062, 0.5, 0.4062, 1.0, 0.375, 1.0, 0.375, 0.5, 0.4375, 0.5, 0.4375, 1.0, 0.4062, 1.0, 0.4062, 0.5, 0.4688, 0.5, 0.4688, 1.0, 0.4375, 1.0, 0.4375, 0.5, 0.5, 0.5, 0.5, 1.0, 0.4688, 1.0, 0.4688, 0.5, 0.5312, 0.5, 0.5312, 1.0, 0.5, 1.0, 0.5, 0.5, 0.5625, 0.5, 0.5625, 1.0, 0.5312, 1.0, 0.5312, 0.5, 0.5938, 0.5, 0.5938, 1.0, 0.5625, 1.0, 0.5625, 0.5, 0.625, 0.5, 0.625, 1.0, 0.5938, 1.0, 0.5938, 0.5, 0.6562, 0.5, 0.6562, 1.0, 0.625, 1.0, 0.625, 0.5, 0.6875, 0.5, 0.6875, 1.0, 0.6562, 1.0, 0.6562, 0.5, 0.7188, 0.5, 0.7188, 1.0, 0.6875, 1.0, 0.6875, 0.5, 0.75, 0.5, 0.75, 1.0, 0.7188, 1.0, 0.7188, 0.5, 0.7812, 0.5, 0.7812, 1.0, 0.75, 1.0, 0.75, 0.5, 0.8125, 0.5, 0.8125, 1.0, 0.7812, 1.0, 0.7812, 0.5, 0.8438, 0.5, 0.8438, 1.0, 0.8125, 1.0, 0.8125, 0.5, 0.875, 0.5, 0.875, 1.0, 0.8438, 1.0, 0.8438, 0.5, 0.9062, 0.5, 0.9062, 1.0, 0.875, 1.0, 0.875, 0.5, 0.9375, 0.5, 0.9375, 1.0, 0.9062, 1.0, 0.9062, 0.5, 0.9688, 0.5, 0.9688, 1.0, 0.9375, 1.0, 0.9375, 0.5, 1.0, 0.5, 1.0, 1.0, 0.9688, 1.0, 0.9688, 0.5, 0.75, 0.49, 0.7968, 0.4854, 0.8418, 0.4717, 0.8833, 0.4496, 0.9197, 0.4197, 0.9496, 0.3833, 0.9717, 0.3418, 0.9854, 0.2968, 0.99, 0.25, 0.9854, 0.2032, 0.9717, 0.1582, 0.9496, 0.1167, 0.9197, 0.08029, 0.8833, 0.05045, 0.8418, 0.02827, 0.7968, 0.01461, 0.75, 0.01, 0.7032, 0.01461, 0.6582, 0.02827, 0.6167, 0.05045, 0.5803, 0.08029, 0.5504, 0.1167, 0.5283, 0.1582, 0.5146, 0.2032, 0.51, 0.25, 0.5146, 0.2968, 0.5283, 0.3418, 0.5504, 0.3833, 0.5803, 0.4197, 0.6167, 0.4496, 0.6582, 0.4717, 0.7032, 0.4854, 0.03125, 0.5, 0.03125, 1.0, 0.0, 1.0, 0.0, 0.5, 0.0625, 0.5, 0.0625, 1.0, 0.03125, 1.0, 0.03125, 0.5, 0.2968, 0.4854, 0.25, 0.49, 0.2032, 0.4854, 0.1582, 0.4717, 0.1167, 0.4496, 0.08029, 0.4197, 0.05045, 0.3833, 0.02827, 0.3418, 0.01461, 0.2968, 0.01, 0.25, 0.01461, 0.2032, 0.02827, 0.1582, 0.05045, 0.1167, 0.08029, 0.08029, 0.1167, 0.05045, 0.1582, 0.02827, 0.2032, 0.01461, 0.25, 0.01, 0.2968, 0.01461, 0.3418, 0.02827, 0.3833, 0.05045, 0.4197, 0.08029, 0.4496, 0.1167, 0.4717, 0.1582, 0.4854, 0.2032, 0.49, 0.25, 0.4854, 0.2968, 0.4717, 0.3418, 0.4496, 0.3833, 0.4197, 0.4197, 0.3833, 0.4496, 0.3418, 0.4717, 0.09375, 0.5, 0.09375, 1.0, 0.0625, 1.0, 0.0625, 0.5, 0.125, 0.5, 0.125, 1.0, 0.09375, 1.0, 0.09375, 0.5, 0.1562, 0.5, 0.1562, 1.0, 0.125, 1.0, 0.125, 0.5, 0.1875, 0.5, 0.1875, 1.0, 0.1562, 1.0, 0.1562, 0.5, 0.2188, 0.5, 0.2188, 1.0, 0.1875, 1.0, 0.1875, 0.5, 0.25, 0.5, 0.25, 1.0, 0.2188, 1.0, 0.2188, 0.5, 0.2812, 0.5, 0.2812, 1.0, 0.25, 1.0, 0.25, 0.5, 0.3125, 0.5, 0.3125, 1.0, 0.2812, 1.0, 0.2812, 0.5, 0.3438, 0.5, 0.3438, 1.0, 0.3125, 1.0, 0.3125, 0.5, 0.375, 0.5, 0.375, 1.0, 0.3438, 1.0, 0.3438, 0.5, 0.4062, 0.5, 0.4062, 1.0, 0.375, 1.0, 0.375, 0.5, 0.4375, 0.5, 0.4375, 1.0, 0.4062, 1.0, 0.4062, 0.5, 0.4688, 0.5, 0.4688, 1.0, 0.4375, 1.0, 0.4375, 0.5, 0.5, 0.5, 0.5, 1.0, 0.4688, 1.0, 0.4688, 0.5, 0.5312, 0.5, 0.5312, 1.0, 0.5, 1.0, 0.5, 0.5, 0.5625, 0.5, 0.5625, 1.0, 0.5312, 1.0, 0.5312, 0.5, 0.5938, 0.5, 0.5938, 1.0, 0.5625, 1.0, 0.5625, 0.5, 0.625, 0.5, 0.625, 1.0, 0.5938, 1.0, 0.5938, 0.5, 0.6562, 0.5, 0.6562, 1.0, 0.625, 1.0, 0.625, 0.5, 0.6875, 0.5, 0.6875, 1.0, 0.6562, 1.0, 0.6562, 0.5, 0.7188, 0.5, 0.7188, 1.0, 0.6875, 1.0, 0.6875, 0.5, 0.75, 0.5, 0.75, 1.0, 0.7188, 1.0, 0.7188, 0.5, 0.7812, 0.5, 0.7812, 1.0, 0.75, 1.0, 0.75, 0.5, 0.8125, 0.5, 0.8125, 1.0, 0.7812, 1.0, 0.7812, 0.5, 0.8438, 0.5, 0.8438, 1.0, 0.8125, 1.0, 0.8125, 0.5, 0.875, 0.5, 0.875, 1.0, 0.8438, 1.0, 0.8438, 0.5, 0.9062, 0.5, 0.9062, 1.0, 0.875, 1.0, 0.875, 0.5, 0.9375, 0.5, 0.9375, 1.0, 0.9062, 1.0, 0.9062, 0.5, 0.9688, 0.5, 0.9688, 1.0, 0.9375, 1.0, 0.9375, 0.5, 0.25, 0.5, 0.25, 1.0, 0.75, 1.0, 0.75, 0.5, 0.0, 0.0, 0.0, 0.0, 0.0, 0.0, 0.75, 0.5, 0.75, 1.0, 0.7188, 1.0, 0.7188, 0.5, 0.0, 0.0, 0.0, 0.0, 0.0, 0.0, 0.0, 0.0, 0.0, 0.0, 0.0, 0.0, 0.0, 0.0, 0.0, 0.0, 0.0, 0.0, 0.0, 0.0, 0.0, 0.0, 0.0, 0.0, 0.0, 0.0, 0.0, 0.0, 0.0, 0.0, 0.0, 0.0, 0.0, 0.0, 0.0, 0.0, 0.0, 0.0, 0.0, 0.0, 0.0, 0.0, 0.0, 0.0, 0.0, 0.0, 0.0, 0.0, 0.0, 0.0, 0.0, 0.0, 0.0, 0.0, 0.0, 0.0, 0.0, 0.0, 0.0, 0.0, 0.7188, 0.5, 0.7188, 1.0, 0.6875, 1.0, 0.6875, 0.5, 0.0, 0.0, 0.0, 0.0, 0.0, 0.0, 0.0, 0.0, 0.0, 0.0, 0.0, 0.0, 0.0, 0.0, 0.0, 0.0, 0.0, 0.0, 0.0, 0.0, 0.0, 0.0, 0.0, 0.0, 0.5, 0.5, 0.5, 1.0, 0.4688, 1.0, 0.4688, 0.5, 0.0, 0.0, 0.0, 0.0, 0.0, 0.0, 0.0, 0.0, 0.0, 0.0, 0.0, 0.0, 0.4688, 0.5, 0.4688, 1.0, 0.4375, 1.0, 0.4375, 0.5, 0.0, 0.0, 0.0, 0.0, 0.0, 0.0, 0.0, 0.0, 0.0, 0.0, 0.0, 0.0, 0.0, 0.0, 0.0, 0.0, 0.0, 0.0, 0.0, 0.0, 0.0, 0.0, 0.0, 0.0, 0.5625, 0.5, 0.5625, 1.0, 0.5312, 1.0, 0.5312, 0.5, 0.0, 0.0, 0.0, 0.0, 0.0, 0.0, 0.0, 0.0, 0.0, 0.0, 0.0, 0.0, 0.5312, 0.5, 0.5312, 1.0, 0.5, 1.0, 0.5, 0.5, 0.0, 0.0, 0.0, 0.0, 0.0, 0.0, 0.0, 0.0, 0.0, 0.0, 0.0, 0.0, 0.5938, 0.5, 0.5938, 1.0, 0.5625, 1.0, 0.5625, 0.5, 0.0, 0.0, 0.0, 0.0, 0.0, 0.0, 0.0, 0.0, 0.0, 0.0, 0.0, 0.0, 0.0, 0.0, 0.0, 0.0, 0.0, 0.0, 0.0, 0.0, 0.0, 0.0, 0.0, 0.0, 0.6562, 0.5, 0.6562, 1.0, 0.625, 1.0, 0.625, 0.5, 0.0, 0.0, 0.0, 0.0, 0.0, 0.0, 0.625, 0.5, 0.625, 1.0, 0.5938, 1.0, 0.5938, 0.5, 0.0, 0.0, 0.0, 0.0, 0.0, 0.0, 0.0, 0.0, 0.0, 0.0, 0.0, 0.0, 0.0, 0.0, 0.0, 0.0, 0.0, 0.0, 0.0, 0.0, 0.0, 0.0, 0.0, 0.0, 0.0, 0.0, 0.0, 0.0, 0.0, 0.0, 0.6875, 0.5, 0.6875, 1.0, 0.6562, 1.0, 0.6562, 0.5, 0.0, 0.0, 0.0, 0.0, 0.0, 0.0, 0.0, 0.0, 0.0, 0.0, 0.0, 0.0, 0.0, 0.0, 0.0, 0.0, 0.0, 0.0, 0.0, 0.0, 0.0, 0.0, 0.0, 0.0, 0.0, 0.0, 0.0, 0.0, 0.0, 0.0, 0.0, 0.0, 0.0, 0.0, 0.0, 0.0, 0.0, 0.0, 0.0, 0.0, 0.0, 0.0, 0.0, 0.0, 0.0, 0.0, 0.0, 0.0, 0.0, 0.0, 0.0, 0.0, 0.0, 0.0, 0.4375, 0.5, 0.4375, 1.0, 0.4062, 1.0, 0.4062, 0.5, 0.0, 0.0, 0.0, 0.0, 0.0, 0.0, 0.0, 0.0, 0.0, 0.0, 0.0, 0.0, 0.0, 0.0, 0.0, 0.0, 0.0, 0.0, 0.4062, 0.5, 0.4062, 1.0, 0.375, 1.0, 0.375, 0.5, 0.0, 0.0, 0.0, 0.0, 0.0, 0.0, 0.0, 0.0, 0.0, 0.0, 0.0, 0.0, 0.0, 0.0, 0.0, 0.0, 0.0, 0.0, 0.0, 0.0, 0.0, 0.0, 0.0, 0.0, 0.3438, 0.5, 0.3438, 1.0, 0.3125, 1.0, 0.3125, 0.5, 0.0, 0.0, 0.0, 0.0, 0.0, 0.0, 0.0, 0.0, 0.0, 0.0, 0.0, 0.0, 0.3125, 0.5, 0.3125, 1.0, 0.2812, 1.0, 0.2812, 0.5, 0.0, 0.0, 0.0, 0.0, 0.0, 0.0, 0.0, 0.0, 0.0, 0.0, 0.0, 0.0, 0.0, 0.0, 0.0, 0.0, 0.0, 0.0, 0.375, 0.5, 0.375, 1.0, 0.3438, 1.0, 0.3438, 0.5, 0.0, 0.0, 0.0, 0.0, 0.0, 0.0, 0.0, 0.0, 0.0, 0.0, 0.0, 0.0, 0.2812, 0.5, 0.2812, 1.0, 0.25, 1.0, 0.25, 0.5, 0.0, 0.0, 0.0, 0.0, 0.0, 0.0, 0.0, 0.0, 0.0, 0.0, 0.0, 0.0, 0.0, 0.0, 0.0, 0.0, 0.0, 0.0, 0.0, 0.0, 0.0, 0.0, 0.0, 0.0])
me_cylinder_008.materials.append(mat_material)
me_cylinder_008.update()
me_cylinder_003 = bpy.data.meshes.new('Cylinder.003')
me_cylinder_003.from_pydata([(9.245e-08, 0.8, -2.39), (0.1561, 0.7846, -2.39), (9.245e-08, 0.8, -1.84), (-0.1561, 0.7846, -2.39), (-0.3061, 0.7391, -2.39), (-0.1561, 0.7846, -1.84), (-0.3061, 0.7391, -1.84), (-0.4445, 0.6652, -1.84), (-0.5657, 0.5657, -1.84), (-0.4445, 0.6652, -2.39), (-0.5657, 0.5657, -2.39), (-0.6652, 0.4445, -2.39), (-0.7391, 0.3061, -2.39), (-0.6652, 0.4445, -1.84), (-0.7391, 0.3061, -1.84), (-0.7846, 0.1561, -1.84), (-0.8, 0.0, -1.84), (-0.7846, 0.1561, -2.39), (-0.8, 0.0, -2.39), (-0.7846, -0.1561, -2.39), (-0.7391, -0.3061, -2.39), (-0.7846, -0.1561, -1.84), (-0.7391, -0.3061, -1.84), (-0.6652, -0.4445, -1.84), (-0.5657, -0.5657, -1.84), (-0.6652, -0.4445, -2.39), (-0.5657, -0.5657, -2.39), (-0.4445, -0.6652, -2.39), (-0.3061, -0.7391, -2.39), (-0.4445, -0.6652, -1.84), (-0.3061, -0.7391, -1.84), (-0.1561, -0.7846, -1.84), (9.245e-08, -0.8, -1.84), (-0.1561, -0.7846, -2.39), (9.245e-08, -0.8, -2.39), (0.1561, -0.7846, -2.39), (0.3061, -0.7391, -2.39), (0.1561, -0.7846, -1.84), (0.3061, -0.7391, -1.84), (0.4445, -0.6652, -1.84), (0.5657, -0.5657, -1.84), (0.4445, -0.6652, -2.39), (0.5657, -0.5657, -2.39), (0.6652, -0.4445, -2.39), (0.7391, -0.3061, -2.39), (0.6652, -0.4445, -1.84), (0.7391, -0.3061, -1.84), (0.7846, -0.1561, -1.84), (0.8, 0.0, -1.84), (0.7846, -0.1561, -2.39), (0.8, 0.0, -2.39), (0.7846, 0.1561, -2.39), (0.7391, 0.3061, -2.39), (0.7846, 0.1561, -1.84), (0.7391, 0.3061, -1.84), (0.6652, 0.4445, -1.84), (0.5657, 0.5657, -1.84), (0.6652, 0.4445, -2.39), (0.5657, 0.5657, -2.39), (0.4445, 0.6652, -2.39), (0.3061, 0.7391, -2.39), (0.4445, 0.6652, -1.84), (0.3061, 0.7391, -1.84), (0.1561, 0.7846, -1.84)], [], [(0, 1, 60, 59, 58, 57, 52, 51, 50, 49, 44, 43, 42, 41, 36, 35, 34, 33, 28, 27, 26, 25, 20, 19, 18, 17, 12, 11, 10, 9, 4, 3), (0, 2, 63, 1), (3, 5, 2, 0), (4, 6, 5, 3), (63, 2, 5, 6, 7, 8, 13, 14, 15, 16, 21, 22, 23, 24, 29, 30, 31, 32, 37, 38, 39, 40, 45, 46, 47, 48, 53, 54, 55, 56, 61, 62), (9, 7, 6, 4), (10, 8, 7, 9), (11, 13, 8, 10), (12, 14, 13, 11), (17, 15, 14, 12), (18, 16, 15, 17), (19, 21, 16, 18), (20, 22, 21, 19), (25, 23, 22, 20), (26, 24, 23, 25), (27, 29, 24, 26), (28, 30, 29, 27), (33, 31, 30, 28), (34, 32, 31, 33), (35, 37, 32, 34), (36, 38, 37, 35), (41, 39, 38, 36), (42, 40, 39, 41), (43, 45, 40, 42), (44, 46, 45, 43), (49, 47, 46, 44), (50, 48, 47, 49), (51, 53, 48, 50), (52, 54, 53, 51), (57, 55, 54, 52), (58, 56, 55, 57), (59, 61, 56, 58), (60, 62, 61, 59), (1, 63, 62, 60)])
me_cylinder_003.polygons.foreach_set('material_index', [1, 1, 1, 1, 1, 1, 1, 1, 1, 1, 1, 1, 1, 1, 1, 1, 1, 1, 1, 1, 1, 1, 1, 1, 1, 1, 1, 1, 1, 1, 1, 1, 1, 1])
_uv = me_cylinder_003.uv_layers.new(name='UVMap')
_uv.uv.foreach_set('vector', [0.75, 0.49, 0.7968, 0.4854, 0.8418, 0.4717, 0.8833, 0.4496, 0.9197, 0.4197, 0.9496, 0.3833, 0.9717, 0.3418, 0.9854, 0.2968, 0.99, 0.25, 0.9854, 0.2032, 0.9717, 0.1582, 0.9496, 0.1167, 0.9197, 0.08029, 0.8833, 0.05045, 0.8418, 0.02827, 0.7968, 0.01461, 0.75, 0.01, 0.7032, 0.01461, 0.6582, 0.02827, 0.6167, 0.05045, 0.5803, 0.08029, 0.5504, 0.1167, 0.5283, 0.1582, 0.5146, 0.2032, 0.51, 0.25, 0.5146, 0.2968, 0.5283, 0.3418, 0.5504, 0.3833, 0.5803, 0.4197, 0.6167, 0.4496, 0.6582, 0.4717, 0.7032, 0.4854, 1.0, 0.5, 1.0, 1.0, 0.9688, 1.0, 0.9688, 0.5, 0.03125, 0.5, 0.03125, 1.0, 0.0, 1.0, 0.0, 0.5, 0.0625, 0.5, 0.0625, 1.0, 0.03125, 1.0, 0.03125, 0.5, 0.2968, 0.4854, 0.25, 0.49, 0.2032, 0.4854, 0.1582, 0.4717, 0.1167, 0.4496, 0.08029, 0.4197, 0.05045, 0.3833, 0.02827, 0.3418, 0.01461, 0.2968, 0.01, 0.25, 0.01461, 0.2032, 0.02827, 0.1582, 0.05045, 0.1167, 0.08029, 0.08029, 0.1167, 0.05045, 0.1582, 0.02827, 0.2032, 0.01461, 0.25, 0.01, 0.2968, 0.01461, 0.3418, 0.02827, 0.3833, 0.05045, 0.4197, 0.08029, 0.4496, 0.1167, 0.4717, 0.1582, 0.4854, 0.2032, 0.49, 0.25, 0.4854, 0.2968, 0.4717, 0.3418, 0.4496, 0.3833, 0.4197, 0.4197, 0.3833, 0.4496, 0.3418, 0.4717, 0.09375, 0.5, 0.09375, 1.0, 0.0625, 1.0, 0.0625, 0.5, 0.125, 0.5, 0.125, 1.0, 0.09375, 1.0, 0.09375, 0.5, 0.1562, 0.5, 0.1562, 1.0, 0.125, 1.0, 0.125, 0.5, 0.1875, 0.5, 0.1875, 1.0, 0.1562, 1.0, 0.1562, 0.5, 0.2188, 0.5, 0.2188, 1.0, 0.1875, 1.0, 0.1875, 0.5, 0.25, 0.5, 0.25, 1.0, 0.2188, 1.0, 0.2188, 0.5, 0.2812, 0.5, 0.2812, 1.0, 0.25, 1.0, 0.25, 0.5, 0.3125, 0.5, 0.3125, 1.0, 0.2812, 1.0, 0.2812, 0.5, 0.3438, 0.5, 0.3438, 1.0, 0.3125, 1.0, 0.3125, 0.5, 0.375, 0.5, 0.375, 1.0, 0.3438, 1.0, 0.3438, 0.5, 0.4062, 0.5, 0.4062, 1.0, 0.375, 1.0, 0.375, 0.5, 0.4375, 0.5, 0.4375, 1.0, 0.4062, 1.0, 0.4062, 0.5, 0.4688, 0.5, 0.4688, 1.0, 0.4375, 1.0, 0.4375, 0.5, 0.5, 0.5, 0.5, 1.0, 0.4688, 1.0, 0.4688, 0.5, 0.5312, 0.5, 0.5312, 1.0, 0.5, 1.0, 0.5, 0.5, 0.5625, 0.5, 0.5625, 1.0, 0.5312, 1.0, 0.5312, 0.5, 0.5938, 0.5, 0.5938, 1.0, 0.5625, 1.0, 0.5625, 0.5, 0.625, 0.5, 0.625, 1.0, 0.5938, 1.0, 0.5938, 0.5, 0.6562, 0.5, 0.6562, 1.0, 0.625, 1.0, 0.625, 0.5, 0.6875, 0.5, 0.6875, 1.0, 0.6562, 1.0, 0.6562, 0.5, 0.7188, 0.5, 0.7188, 1.0, 0.6875, 1.0, 0.6875, 0.5, 0.75, 0.5, 0.75, 1.0, 0.7188, 1.0, 0.7188, 0.5, 0.7812, 0.5, 0.7812, 1.0, 0.75, 1.0, 0.75, 0.5, 0.8125, 0.5, 0.8125, 1.0, 0.7812, 1.0, 0.7812, 0.5, 0.8438, 0.5, 0.8438, 1.0, 0.8125, 1.0, 0.8125, 0.5, 0.875, 0.5, 0.875, 1.0, 0.8438, 1.0, 0.8438, 0.5, 0.9062, 0.5, 0.9062, 1.0, 0.875, 1.0, 0.875, 0.5, 0.9375, 0.5, 0.9375, 1.0, 0.9062, 1.0, 0.9062, 0.5, 0.9688, 0.5, 0.9688, 1.0, 0.9375, 1.0, 0.9375, 0.5])
me_cylinder_003.materials.append(mat_material)
me_cylinder_003.materials.append(mat_material_001)
me_cylinder_003.update()
me_cylinder_004 = bpy.data.meshes.new('Cylinder.004')
me_cylinder_004.from_pydata([(-9.245e-08, 0.8, 1.84), (0.1561, 0.7846, 1.84), (-9.245e-08, 0.8, 2.39), (-0.1561, 0.7846, 1.84), (-0.3061, 0.7391, 1.84), (-0.1561, 0.7846, 2.39), (-0.3061, 0.7391, 2.39), (-0.4445, 0.6652, 2.39), (-0.5657, 0.5657, 2.39), (-0.4445, 0.6652, 1.84), (-0.5657, 0.5657, 1.84), (-0.6652, 0.4445, 1.84), (-0.7391, 0.3061, 1.84), (-0.6652, 0.4445, 2.39), (-0.7391, 0.3061, 2.39), (-0.7846, 0.1561, 2.39), (-0.8, 0.0, 2.39), (-0.7846, 0.1561, 1.84), (-0.8, 0.0, 1.84), (-0.7846, -0.1561, 1.84), (-0.7391, -0.3061, 1.84), (-0.7846, -0.1561, 2.39), (-0.7391, -0.3061, 2.39), (-0.6652, -0.4445, 2.39), (-0.5657, -0.5657, 2.39), (-0.6652, -0.4445, 1.84), (-0.5657, -0.5657, 1.84), (-0.4445, -0.6652, 1.84), (-0.3061, -0.7391, 1.84), (-0.4445, -0.6652, 2.39), (-0.3061, -0.7391, 2.39), (-0.1561, -0.7846, 2.39), (-9.245e-08, -0.8, 2.39), (-0.1561, -0.7846, 1.84), (-9.245e-08, -0.8, 1.84), (0.1561, -0.7846, 1.84), (0.3061, -0.7391, 1.84), (0.1561, -0.7846, 2.39), (0.3061, -0.7391, 2.39), (0.4445, -0.6652, 2.39), (0.5657, -0.5657, 2.39), (0.4445, -0.6652, 1.84), (0.5657, -0.5657, 1.84), (0.6652, -0.4445, 1.84), (0.7391, -0.3061, 1.84), (0.6652, -0.4445, 2.39), (0.7391, -0.3061, 2.39), (0.7846, -0.1561, 2.39), (0.8, 0.0, 2.39), (0.7846, -0.1561, 1.84), (0.8, 0.0, 1.84), (0.7846, 0.1561, 1.84), (0.7391, 0.3061, 1.84), (0.7846, 0.1561, 2.39), (0.7391, 0.3061, 2.39), (0.6652, 0.4445, 2.39), (0.5657, 0.5657, 2.39), (0.6652, 0.4445, 1.84), (0.5657, 0.5657, 1.84), (0.4445, 0.6652, 1.84), (0.3061, 0.7391, 1.84), (0.4445, 0.6652, 2.39), (0.3061, 0.7391, 2.39), (0.1561, 0.7846, 2.39)], [], [(0, 1, 60, 59, 58, 57, 52, 51, 50, 49, 44, 43, 42, 41, 36, 35, 34, 33, 28, 27, 26, 25, 20, 19, 18, 17, 12, 11, 10, 9, 4, 3), (0, 2, 63, 1), (3, 5, 2, 0), (4, 6, 5, 3), (63, 2, 5, 6, 7, 8, 13, 14, 15, 16, 21, 22, 23, 24, 29, 30, 31, 32, 37, 38, 39, 40, 45, 46, 47, 48, 53, 54, 55, 56, 61, 62), (9, 7, 6, 4), (10, 8, 7, 9), (11, 13, 8, 10), (12, 14, 13, 11), (17, 15, 14, 12), (18, 16, 15, 17), (19, 21, 16, 18), (20, 22, 21, 19), (25, 23, 22, 20), (26, 24, 23, 25), (27, 29, 24, 26), (28, 30, 29, 27), (33, 31, 30, 28), (34, 32, 31, 33), (35, 37, 32, 34), (36, 38, 37, 35), (41, 39, 38, 36), (42, 40, 39, 41), (43, 45, 40, 42), (44, 46, 45, 43), (49, 47, 46, 44), (50, 48, 47, 49), (51, 53, 48, 50), (52, 54, 53, 51), (57, 55, 54, 52), (58, 56, 55, 57), (59, 61, 56, 58), (60, 62, 61, 59), (1, 63, 62, 60)])
me_cylinder_004.polygons.foreach_set('material_index', [1, 1, 1, 1, 1, 1, 1, 1, 1, 1, 1, 1, 1, 1, 1, 1, 1, 1, 1, 1, 1, 1, 1, 1, 1, 1, 1, 1, 1, 1, 1, 1, 1, 1])
_uv = me_cylinder_004.uv_layers.new(name='UVMap')
_uv.uv.foreach_set('vector', [0.75, 0.49, 0.7968, 0.4854, 0.8418, 0.4717, 0.8833, 0.4496, 0.9197, 0.4197, 0.9496, 0.3833, 0.9717, 0.3418, 0.9854, 0.2968, 0.99, 0.25, 0.9854, 0.2032, 0.9717, 0.1582, 0.9496, 0.1167, 0.9197, 0.08029, 0.8833, 0.05045, 0.8418, 0.02827, 0.7968, 0.01461, 0.75, 0.01, 0.7032, 0.01461, 0.6582, 0.02827, 0.6167, 0.05045, 0.5803, 0.08029, 0.5504, 0.1167, 0.5283, 0.1582, 0.5146, 0.2032, 0.51, 0.25, 0.5146, 0.2968, 0.5283, 0.3418, 0.5504, 0.3833, 0.5803, 0.4197, 0.6167, 0.4496, 0.6582, 0.4717, 0.7032, 0.4854, 1.0, 0.5, 1.0, 1.0, 0.9688, 1.0, 0.9688, 0.5, 0.03125, 0.5, 0.03125, 1.0, 0.0, 1.0, 0.0, 0.5, 0.0625, 0.5, 0.0625, 1.0, 0.03125, 1.0, 0.03125, 0.5, 0.2968, 0.4854, 0.25, 0.49, 0.2032, 0.4854, 0.1582, 0.4717, 0.1167, 0.4496, 0.08029, 0.4197, 0.05045, 0.3833, 0.02827, 0.3418, 0.01461, 0.2968, 0.01, 0.25, 0.01461, 0.2032, 0.02827, 0.1582, 0.05045, 0.1167, 0.08029, 0.08029, 0.1167, 0.05045, 0.1582, 0.02827, 0.2032, 0.01461, 0.25, 0.01, 0.2968, 0.01461, 0.3418, 0.02827, 0.3833, 0.05045, 0.4197, 0.08029, 0.4496, 0.1167, 0.4717, 0.1582, 0.4854, 0.2032, 0.49, 0.25, 0.4854, 0.2968, 0.4717, 0.3418, 0.4496, 0.3833, 0.4197, 0.4197, 0.3833, 0.4496, 0.3418, 0.4717, 0.09375, 0.5, 0.09375, 1.0, 0.0625, 1.0, 0.0625, 0.5, 0.125, 0.5, 0.125, 1.0, 0.09375, 1.0, 0.09375, 0.5, 0.1562, 0.5, 0.1562, 1.0, 0.125, 1.0, 0.125, 0.5, 0.1875, 0.5, 0.1875, 1.0, 0.1562, 1.0, 0.1562, 0.5, 0.2188, 0.5, 0.2188, 1.0, 0.1875, 1.0, 0.1875, 0.5, 0.25, 0.5, 0.25, 1.0, 0.2188, 1.0, 0.2188, 0.5, 0.2812, 0.5, 0.2812, 1.0, 0.25, 1.0, 0.25, 0.5, 0.3125, 0.5, 0.3125, 1.0, 0.2812, 1.0, 0.2812, 0.5, 0.3438, 0.5, 0.3438, 1.0, 0.3125, 1.0, 0.3125, 0.5, 0.375, 0.5, 0.375, 1.0, 0.3438, 1.0, 0.3438, 0.5, 0.4062, 0.5, 0.4062, 1.0, 0.375, 1.0, 0.375, 0.5, 0.4375, 0.5, 0.4375, 1.0, 0.4062, 1.0, 0.4062, 0.5, 0.4688, 0.5, 0.4688, 1.0, 0.4375, 1.0, 0.4375, 0.5, 0.5, 0.5, 0.5, 1.0, 0.4688, 1.0, 0.4688, 0.5, 0.5312, 0.5, 0.5312, 1.0, 0.5, 1.0, 0.5, 0.5, 0.5625, 0.5, 0.5625, 1.0, 0.5312, 1.0, 0.5312, 0.5, 0.5938, 0.5, 0.5938, 1.0, 0.5625, 1.0, 0.5625, 0.5, 0.625, 0.5, 0.625, 1.0, 0.5938, 1.0, 0.5938, 0.5, 0.6562, 0.5, 0.6562, 1.0, 0.625, 1.0, 0.625, 0.5, 0.6875, 0.5, 0.6875, 1.0, 0.6562, 1.0, 0.6562, 0.5, 0.7188, 0.5, 0.7188, 1.0, 0.6875, 1.0, 0.6875, 0.5, 0.75, 0.5, 0.75, 1.0, 0.7188, 1.0, 0.7188, 0.5, 0.7812, 0.5, 0.7812, 1.0, 0.75, 1.0, 0.75, 0.5, 0.8125, 0.5, 0.8125, 1.0, 0.7812, 1.0, 0.7812, 0.5, 0.8438, 0.5, 0.8438, 1.0, 0.8125, 1.0, 0.8125, 0.5, 0.875, 0.5, 0.875, 1.0, 0.8438, 1.0, 0.8438, 0.5, 0.9062, 0.5, 0.9062, 1.0, 0.875, 1.0, 0.875, 0.5, 0.9375, 0.5, 0.9375, 1.0, 0.9062, 1.0, 0.9062, 0.5, 0.9688, 0.5, 0.9688, 1.0, 0.9375, 1.0, 0.9375, 0.5])
me_cylinder_004.materials.append(mat_material)
me_cylinder_004.materials.append(mat_material_001)
me_cylinder_004.update()
me_cylinder_005 = bpy.data.meshes.new('Cylinder.005')
me_cylinder_005.from_pydata([(-9.354e-08, 0.9, 1.84), (0.1756, 0.8827, 1.84), (-9.354e-08, 0.9, 2.44), (-0.1756, 0.8827, 1.84), (-0.3444, 0.8315, 1.84), (-0.1756, 0.8827, 2.44), (-0.3444, 0.8315, 2.44), (-0.5, 0.7483, 2.44), (-0.6364, 0.6364, 2.44), (-0.5, 0.7483, 1.84), (-0.6364, 0.6364, 1.84), (-0.7483, 0.5, 1.84), (-0.8315, 0.3444, 1.84), (-0.7483, 0.5, 2.44), (-0.8315, 0.3444, 2.44), (-0.8827, 0.1756, 2.44), (-0.9, 0.0, 2.44), (-0.8827, 0.1756, 1.84), (-0.9, 0.0, 1.84), (-0.8827, -0.1756, 1.84), (-0.8315, -0.3444, 1.84), (-0.8827, -0.1756, 2.44), (-0.8315, -0.3444, 2.44), (-0.7483, -0.5, 2.44), (-0.6364, -0.6364, 2.44), (-0.7483, -0.5, 1.84), (-0.6364, -0.6364, 1.84), (-0.5, -0.7483, 1.84), (-0.3444, -0.8315, 1.84), (-0.5, -0.7483, 2.44), (-0.3444, -0.8315, 2.44), (-0.1756, -0.8827, 2.44), (-9.354e-08, -0.9, 2.44), (-0.1756, -0.8827, 1.84), (-9.354e-08, -0.9, 1.84), (0.1756, -0.8827, 1.84), (0.3444, -0.8315, 1.84), (0.1756, -0.8827, 2.44), (0.3444, -0.8315, 2.44), (0.5, -0.7483, 2.44), (0.6364, -0.6364, 2.44), (0.5, -0.7483, 1.84), (0.6364, -0.6364, 1.84), (0.7483, -0.5, 1.84), (0.8315, -0.3444, 1.84), (0.7483, -0.5, 2.44), (0.8315, -0.3444, 2.44), (0.8827, -0.1756, 2.44), (0.9, 0.0, 2.44), (0.8827, -0.1756, 1.84), (0.9, 0.0, 1.84), (0.8827, 0.1756, 1.84), (0.8315, 0.3444, 1.84), (0.8827, 0.1756, 2.44), (0.8315, 0.3444, 2.44), (0.7483, 0.5, 2.44), (0.6364, 0.6364, 2.44), (0.7483, 0.5, 1.84), (0.6364, 0.6364, 1.84), (0.5, 0.7483, 1.84), (0.3444, 0.8315, 1.84), (0.5, 0.7483, 2.44), (0.3444, 0.8315, 2.44), (0.1756, 0.8827, 2.44)], [], [(0, 1, 60, 59, 58, 57, 52, 51, 50, 49, 44, 43, 42, 41, 36, 35, 34, 33, 28, 27, 26, 25, 20, 19, 18, 17, 12, 11, 10, 9, 4, 3), (0, 2, 63, 1), (3, 5, 2, 0), (4, 6, 5, 3), (63, 2, 5, 6, 7, 8, 13, 14, 15, 16, 21, 22, 23, 24, 29, 30, 31, 32, 37, 38, 39, 40, 45, 46, 47, 48, 53, 54, 55, 56, 61, 62), (9, 7, 6, 4), (10, 8, 7, 9), (11, 13, 8, 10), (12, 14, 13, 11), (17, 15, 14, 12), (18, 16, 15, 17), (19, 21, 16, 18), (20, 22, 21, 19), (25, 23, 22, 20), (26, 24, 23, 25), (27, 29, 24, 26), (28, 30, 29, 27), (33, 31, 30, 28), (34, 32, 31, 33), (35, 37, 32, 34), (36, 38, 37, 35), (41, 39, 38, 36), (42, 40, 39, 41), (43, 45, 40, 42), (44, 46, 45, 43), (49, 47, 46, 44), (50, 48, 47, 49), (51, 53, 48, 50), (52, 54, 53, 51), (57, 55, 54, 52), (58, 56, 55, 57), (59, 61, 56, 58), (60, 62, 61, 59), (1, 63, 62, 60)])
_uv = me_cylinder_005.uv_layers.new(name='UVMap')
_uv.uv.foreach_set('vector', [0.75, 0.49, 0.7968, 0.4854, 0.8418, 0.4717, 0.8833, 0.4496, 0.9197, 0.4197, 0.9496, 0.3833, 0.9717, 0.3418, 0.9854, 0.2968, 0.99, 0.25, 0.9854, 0.2032, 0.9717, 0.1582, 0.9496, 0.1167, 0.9197, 0.08029, 0.8833, 0.05045, 0.8418, 0.02827, 0.7968, 0.01461, 0.75, 0.01, 0.7032, 0.01461, 0.6582, 0.02827, 0.6167, 0.05045, 0.5803, 0.08029, 0.5504, 0.1167, 0.5283, 0.1582, 0.5146, 0.2032, 0.51, 0.25, 0.5146, 0.2968, 0.5283, 0.3418, 0.5504, 0.3833, 0.5803, 0.4197, 0.6167, 0.4496, 0.6582, 0.4717, 0.7032, 0.4854, 1.0, 0.5, 1.0, 1.0, 0.9688, 1.0, 0.9688, 0.5, 0.03125, 0.5, 0.03125, 1.0, 0.0, 1.0, 0.0, 0.5, 0.0625, 0.5, 0.0625, 1.0, 0.03125, 1.0, 0.03125, 0.5, 0.2968, 0.4854, 0.25, 0.49, 0.2032, 0.4854, 0.1582, 0.4717, 0.1167, 0.4496, 0.08029, 0.4197, 0.05045, 0.3833, 0.02827, 0.3418, 0.01461, 0.2968, 0.01, 0.25, 0.01461, 0.2032, 0.02827, 0.1582, 0.05045, 0.1167, 0.08029, 0.08029, 0.1167, 0.05045, 0.1582, 0.02827, 0.2032, 0.01461, 0.25, 0.01, 0.2968, 0.01461, 0.3418, 0.02827, 0.3833, 0.05045, 0.4197, 0.08029, 0.4496, 0.1167, 0.4717, 0.1582, 0.4854, 0.2032, 0.49, 0.25, 0.4854, 0.2968, 0.4717, 0.3418, 0.4496, 0.3833, 0.4197, 0.4197, 0.3833, 0.4496, 0.3418, 0.4717, 0.09375, 0.5, 0.09375, 1.0, 0.0625, 1.0, 0.0625, 0.5, 0.125, 0.5, 0.125, 1.0, 0.09375, 1.0, 0.09375, 0.5, 0.1562, 0.5, 0.1562, 1.0, 0.125, 1.0, 0.125, 0.5, 0.1875, 0.5, 0.1875, 1.0, 0.1562, 1.0, 0.1562, 0.5, 0.2188, 0.5, 0.2188, 1.0, 0.1875, 1.0, 0.1875, 0.5, 0.25, 0.5, 0.25, 1.0, 0.2188, 1.0, 0.2188, 0.5, 0.2812, 0.5, 0.2812, 1.0, 0.25, 1.0, 0.25, 0.5, 0.3125, 0.5, 0.3125, 1.0, 0.2812, 1.0, 0.2812, 0.5, 0.3438, 0.5, 0.3438, 1.0, 0.3125, 1.0, 0.3125, 0.5, 0.375, 0.5, 0.375, 1.0, 0.3438, 1.0, 0.3438, 0.5, 0.4062, 0.5, 0.4062, 1.0, 0.375, 1.0, 0.375, 0.5, 0.4375, 0.5, 0.4375, 1.0, 0.4062, 1.0, 0.4062, 0.5, 0.4688, 0.5, 0.4688, 1.0, 0.4375, 1.0, 0.4375, 0.5, 0.5, 0.5, 0.5, 1.0, 0.4688, 1.0, 0.4688, 0.5, 0.5312, 0.5, 0.5312, 1.0, 0.5, 1.0, 0.5, 0.5, 0.5625, 0.5, 0.5625, 1.0, 0.5312, 1.0, 0.5312, 0.5, 0.5938, 0.5, 0.5938, 1.0, 0.5625, 1.0, 0.5625, 0.5, 0.625, 0.5, 0.625, 1.0, 0.5938, 1.0, 0.5938, 0.5, 0.6562, 0.5, 0.6562, 1.0, 0.625, 1.0, 0.625, 0.5, 0.6875, 0.5, 0.6875, 1.0, 0.6562, 1.0, 0.6562, 0.5, 0.7188, 0.5, 0.7188, 1.0, 0.6875, 1.0, 0.6875, 0.5, 0.75, 0.5, 0.75, 1.0, 0.7188, 1.0, 0.7188, 0.5, 0.7812, 0.5, 0.7812, 1.0, 0.75, 1.0, 0.75, 0.5, 0.8125, 0.5, 0.8125, 1.0, 0.7812, 1.0, 0.7812, 0.5, 0.8438, 0.5, 0.8438, 1.0, 0.8125, 1.0, 0.8125, 0.5, 0.875, 0.5, 0.875, 1.0, 0.8438, 1.0, 0.8438, 0.5, 0.9062, 0.5, 0.9062, 1.0, 0.875, 1.0, 0.875, 0.5, 0.9375, 0.5, 0.9375, 1.0, 0.9062, 1.0, 0.9062, 0.5, 0.9688, 0.5, 0.9688, 1.0, 0.9375, 1.0, 0.9375, 0.5])
me_cylinder_005.materials.append(mat_material_001)
me_cylinder_005.update()
me_cylinder_006 = bpy.data.meshes.new('Cylinder.006')
me_cylinder_006.from_pydata([(9.354e-08, 0.9, -2.44), (0.1756, 0.8827, -2.44), (9.354e-08, 0.9, -1.84), (-0.1756, 0.8827, -2.44), (-0.3444, 0.8315, -2.44), (-0.1756, 0.8827, -1.84), (-0.3444, 0.8315, -1.84), (-0.5, 0.7483, -1.84), (-0.6364, 0.6364, -1.84), (-0.5, 0.7483, -2.44), (-0.6364, 0.6364, -2.44), (-0.7483, 0.5, -2.44), (-0.8315, 0.3444, -2.44), (-0.7483, 0.5, -1.84), (-0.8315, 0.3444, -1.84), (-0.8827, 0.1756, -1.84), (-0.9, 0.0, -1.84), (-0.8827, 0.1756, -2.44), (-0.9, 0.0, -2.44), (-0.8827, -0.1756, -2.44), (-0.8315, -0.3444, -2.44), (-0.8827, -0.1756, -1.84), (-0.8315, -0.3444, -1.84), (-0.7483, -0.5, -1.84), (-0.6364, -0.6364, -1.84), (-0.7483, -0.5, -2.44), (-0.6364, -0.6364, -2.44), (-0.5, -0.7483, -2.44), (-0.3444, -0.8315, -2.44), (-0.5, -0.7483, -1.84), (-0.3444, -0.8315, -1.84), (-0.1756, -0.8827, -1.84), (9.354e-08, -0.9, -1.84), (-0.1756, -0.8827, -2.44), (9.354e-08, -0.9, -2.44), (0.1756, -0.8827, -2.44), (0.3444, -0.8315, -2.44), (0.1756, -0.8827, -1.84), (0.3444, -0.8315, -1.84), (0.5, -0.7483, -1.84), (0.6364, -0.6364, -1.84), (0.5, -0.7483, -2.44), (0.6364, -0.6364, -2.44), (0.7483, -0.5, -2.44), (0.8315, -0.3444, -2.44), (0.7483, -0.5, -1.84), (0.8315, -0.3444, -1.84), (0.8827, -0.1756, -1.84), (0.9, 0.0, -1.84), (0.8827, -0.1756, -2.44), (0.9, 0.0, -2.44), (0.8827, 0.1756, -2.44), (0.8315, 0.3444, -2.44), (0.8827, 0.1756, -1.84), (0.8315, 0.3444, -1.84), (0.7483, 0.5, -1.84), (0.6364, 0.6364, -1.84), (0.7483, 0.5, -2.44), (0.6364, 0.6364, -2.44), (0.5, 0.7483, -2.44), (0.3444, 0.8315, -2.44), (0.5, 0.7483, -1.84), (0.3444, 0.8315, -1.84), (0.1756, 0.8827, -1.84)], [], [(0, 1, 60, 59, 58, 57, 52, 51, 50, 49, 44, 43, 42, 41, 36, 35, 34, 33, 28, 27, 26, 25, 20, 19, 18, 17, 12, 11, 10, 9, 4, 3), (0, 2, 63, 1), (3, 5, 2, 0), (4, 6, 5, 3), (63, 2, 5, 6, 7, 8, 13, 14, 15, 16, 21, 22, 23, 24, 29, 30, 31, 32, 37, 38, 39, 40, 45, 46, 47, 48, 53, 54, 55, 56, 61, 62), (9, 7, 6, 4), (10, 8, 7, 9), (11, 13, 8, 10), (12, 14, 13, 11), (17, 15, 14, 12), (18, 16, 15, 17), (19, 21, 16, 18), (20, 22, 21, 19), (25, 23, 22, 20), (26, 24, 23, 25), (27, 29, 24, 26), (28, 30, 29, 27), (33, 31, 30, 28), (34, 32, 31, 33), (35, 37, 32, 34), (36, 38, 37, 35), (41, 39, 38, 36), (42, 40, 39, 41), (43, 45, 40, 42), (44, 46, 45, 43), (49, 47, 46, 44), (50, 48, 47, 49), (51, 53, 48, 50), (52, 54, 53, 51), (57, 55, 54, 52), (58, 56, 55, 57), (59, 61, 56, 58), (60, 62, 61, 59), (1, 63, 62, 60)])
_uv = me_cylinder_006.uv_layers.new(name='UVMap')
_uv.uv.foreach_set('vector', [0.75, 0.49, 0.7968, 0.4854, 0.8418, 0.4717, 0.8833, 0.4496, 0.9197, 0.4197, 0.9496, 0.3833, 0.9717, 0.3418, 0.9854, 0.2968, 0.99, 0.25, 0.9854, 0.2032, 0.9717, 0.1582, 0.9496, 0.1167, 0.9197, 0.08029, 0.8833, 0.05045, 0.8418, 0.02827, 0.7968, 0.01461, 0.75, 0.01, 0.7032, 0.01461, 0.6582, 0.02827, 0.6167, 0.05045, 0.5803, 0.08029, 0.5504, 0.1167, 0.5283, 0.1582, 0.5146, 0.2032, 0.51, 0.25, 0.5146, 0.2968, 0.5283, 0.3418, 0.5504, 0.3833, 0.5803, 0.4197, 0.6167, 0.4496, 0.6582, 0.4717, 0.7032, 0.4854, 1.0, 0.5, 1.0, 1.0, 0.9688, 1.0, 0.9688, 0.5, 0.03125, 0.5, 0.03125, 1.0, 0.0, 1.0, 0.0, 0.5, 0.0625, 0.5, 0.0625, 1.0, 0.03125, 1.0, 0.03125, 0.5, 0.2968, 0.4854, 0.25, 0.49, 0.2032, 0.4854, 0.1582, 0.4717, 0.1167, 0.4496, 0.08029, 0.4197, 0.05045, 0.3833, 0.02827, 0.3418, 0.01461, 0.2968, 0.01, 0.25, 0.01461, 0.2032, 0.02827, 0.1582, 0.05045, 0.1167, 0.08029, 0.08029, 0.1167, 0.05045, 0.1582, 0.02827, 0.2032, 0.01461, 0.25, 0.01, 0.2968, 0.01461, 0.3418, 0.02827, 0.3833, 0.05045, 0.4197, 0.08029, 0.4496, 0.1167, 0.4717, 0.1582, 0.4854, 0.2032, 0.49, 0.25, 0.4854, 0.2968, 0.4717, 0.3418, 0.4496, 0.3833, 0.4197, 0.4197, 0.3833, 0.4496, 0.3418, 0.4717, 0.09375, 0.5, 0.09375, 1.0, 0.0625, 1.0, 0.0625, 0.5, 0.125, 0.5, 0.125, 1.0, 0.09375, 1.0, 0.09375, 0.5, 0.1562, 0.5, 0.1562, 1.0, 0.125, 1.0, 0.125, 0.5, 0.1875, 0.5, 0.1875, 1.0, 0.1562, 1.0, 0.1562, 0.5, 0.2188, 0.5, 0.2188, 1.0, 0.1875, 1.0, 0.1875, 0.5, 0.25, 0.5, 0.25, 1.0, 0.2188, 1.0, 0.2188, 0.5, 0.2812, 0.5, 0.2812, 1.0, 0.25, 1.0, 0.25, 0.5, 0.3125, 0.5, 0.3125, 1.0, 0.2812, 1.0, 0.2812, 0.5, 0.3438, 0.5, 0.3438, 1.0, 0.3125, 1.0, 0.3125, 0.5, 0.375, 0.5, 0.375, 1.0, 0.3438, 1.0, 0.3438, 0.5, 0.4062, 0.5, 0.4062, 1.0, 0.375, 1.0, 0.375, 0.5, 0.4375, 0.5, 0.4375, 1.0, 0.4062, 1.0, 0.4062, 0.5, 0.4688, 0.5, 0.4688, 1.0, 0.4375, 1.0, 0.4375, 0.5, 0.5, 0.5, 0.5, 1.0, 0.4688, 1.0, 0.4688, 0.5, 0.5312, 0.5, 0.5312, 1.0, 0.5, 1.0, 0.5, 0.5, 0.5625, 0.5, 0.5625, 1.0, 0.5312, 1.0, 0.5312, 0.5, 0.5938, 0.5, 0.5938, 1.0, 0.5625, 1.0, 0.5625, 0.5, 0.625, 0.5, 0.625, 1.0, 0.5938, 1.0, 0.5938, 0.5, 0.6562, 0.5, 0.6562, 1.0, 0.625, 1.0, 0.625, 0.5, 0.6875, 0.5, 0.6875, 1.0, 0.6562, 1.0, 0.6562, 0.5, 0.7188, 0.5, 0.7188, 1.0, 0.6875, 1.0, 0.6875, 0.5, 0.75, 0.5, 0.75, 1.0, 0.7188, 1.0, 0.7188, 0.5, 0.7812, 0.5, 0.7812, 1.0, 0.75, 1.0, 0.75, 0.5, 0.8125, 0.5, 0.8125, 1.0, 0.7812, 1.0, 0.7812, 0.5, 0.8438, 0.5, 0.8438, 1.0, 0.8125, 1.0, 0.8125, 0.5, 0.875, 0.5, 0.875, 1.0, 0.8438, 1.0, 0.8438, 0.5, 0.9062, 0.5, 0.9062, 1.0, 0.875, 1.0, 0.875, 0.5, 0.9375, 0.5, 0.9375, 1.0, 0.9062, 1.0, 0.9062, 0.5, 0.9688, 0.5, 0.9688, 1.0, 0.9375, 1.0, 0.9375, 0.5])
me_cylinder_006.materials.append(mat_material_001)
me_cylinder_006.update()

# ---- objects
ob_camera = bpy.data.objects.new('Camera', cam_camera)
ob_rodas_frente = bpy.data.objects.new('rodas frente', me_cylinder_001)
ob_rodas_tras = bpy.data.objects.new('rodas tras', me_cylinder_002)
ob_eixo_meio = bpy.data.objects.new('eixo meio', me_cylinder_007)
ob_estrutura_a_volta = bpy.data.objects.new('estrutura_a_volta', me_cylinder_008)
ob_rodas_frente_001 = bpy.data.objects.new('rodas frente.001', me_cylinder_003)
ob_rodas_frente_002 = bpy.data.objects.new('rodas frente.002', me_cylinder_004)
ob_rodas_tras_001 = bpy.data.objects.new('rodas tras.001', me_cylinder_005)
ob_rodas_tras_002 = bpy.data.objects.new('rodas tras.002', me_cylinder_006)

# ---- transforms, parenting, visibility, modifiers, constraints
ob_camera.parent = ob_eixo_meio
ob_camera.matrix_parent_inverse = Matrix(((1.0, -0.0, -0.0, 1.776e-15), (-0.0, 0.0192, 0.9998, -0.8498), (0.0, -0.9998, 0.0192, -0.01632), (0.0, 0.0, -0.0, 1.0)))
ob_camera.location = (7.359, -6.926, 4.958)
ob_camera.rotation_euler = (1.109, 4.011e-09, 0.8149)
ob_camera.lock_rotations_4d = False
ob_camera.empty_display_type = 'ARROWS'
ob_camera.color = (0.0, 0.0, 0.0, 0.0)
ob_camera.display_type = 'WIRE'
ob_camera.lineart.crease_threshold = 0.0
ob_rodas_frente.parent = ob_eixo_meio
ob_rodas_frente.matrix_parent_inverse = Matrix(((1.0, -0.0, -0.0, 1.776e-15), (-0.0, 0.0192, 0.9998, -0.8498), (0.0, -0.9998, 0.0192, -0.01632), (0.0, 0.0, -0.0, 1.0)))
ob_rodas_frente.location = (-1.776e-15, 3.0, 0.8)
ob_rodas_frente.rotation_euler = (-0.0, 1.571, 0.0)
ob_rodas_tras.parent = ob_eixo_meio
ob_rodas_tras.matrix_parent_inverse = Matrix(((1.0, -0.0, -0.0, 1.776e-15), (-0.0, 0.0192, 0.9998, -0.8498), (0.0, -0.9998, 0.0192, -0.01632), (0.0, 0.0, -0.0, 1.0)))
ob_rodas_tras.location = (-1.776e-15, -3.0, 0.9)
ob_rodas_tras.rotation_euler = (-0.0, 1.571, 0.0)
ob_eixo_meio.location = (-1.776e-15, 0.0, 0.85)
ob_eixo_meio.rotation_euler = (1.552, -0.0, 0.0)
ob_estrutura_a_volta.parent = ob_eixo_meio
ob_estrutura_a_volta.matrix_parent_inverse = Matrix(((1.0, -0.0, -0.0, 1.776e-15), (-0.0, 0.0192, 0.9998, -0.8498), (0.0, -0.9998, 0.0192, -0.01632), (0.0, 0.0, -0.0, 1.0)))
ob_estrutura_a_volta.location = (-1.776e-15, 0.0, 0.0)
ob_estrutura_a_volta.rotation_euler = (1.552, -0.0, 0.0)
ob_rodas_frente_001.parent = ob_eixo_meio
ob_rodas_frente_001.matrix_parent_inverse = Matrix(((1.0, -0.0, -0.0, 1.776e-15), (-0.0, 0.0192, 0.9998, -0.8498), (0.0, -0.9998, 0.0192, -0.01632), (0.0, 0.0, -0.0, 1.0)))
ob_rodas_frente_001.location = (-1.776e-15, 3.0, 0.8)
ob_rodas_frente_001.rotation_euler = (-0.0, 1.571, 0.0)
ob_rodas_frente_002.parent = ob_eixo_meio
ob_rodas_frente_002.matrix_parent_inverse = Matrix(((1.0, -0.0, -0.0, 1.776e-15), (-0.0, 0.0192, 0.9998, -0.8498), (0.0, -0.9998, 0.0192, -0.01632), (0.0, 0.0, -0.0, 1.0)))
ob_rodas_frente_002.location = (-1.776e-15, 3.0, 0.8)
ob_rodas_frente_002.rotation_euler = (-0.0, 1.571, 0.0)
ob_rodas_tras_001.parent = ob_eixo_meio
ob_rodas_tras_001.matrix_parent_inverse = Matrix(((1.0, -0.0, -0.0, 1.776e-15), (-0.0, 0.0192, 0.9998, -0.8498), (0.0, -0.9998, 0.0192, -0.01632), (0.0, 0.0, -0.0, 1.0)))
ob_rodas_tras_001.location = (-1.776e-15, -3.0, 0.9)
ob_rodas_tras_001.rotation_euler = (-0.0, 1.571, 0.0)
ob_rodas_tras_002.parent = ob_eixo_meio
ob_rodas_tras_002.matrix_parent_inverse = Matrix(((1.0, -0.0, -0.0, 1.776e-15), (-0.0, 0.0192, 0.9998, -0.8498), (0.0, -0.9998, 0.0192, -0.01632), (0.0, 0.0, -0.0, 1.0)))
ob_rodas_tras_002.location = (-1.776e-15, -3.0, 0.9)
ob_rodas_tras_002.rotation_euler = (-0.0, 1.571, 0.0)

# ---- collection membership
col_collection.objects.link(ob_camera)
col_collection.objects.link(ob_rodas_frente)
col_collection.objects.link(ob_rodas_tras)
col_collection.objects.link(ob_eixo_meio)
col_collection.objects.link(ob_estrutura_a_volta)
col_collection.objects.link(ob_rodas_frente_001)
col_collection.objects.link(ob_rodas_frente_002)
col_collection.objects.link(ob_rodas_tras_001)
col_collection.objects.link(ob_rodas_tras_002)

# ---- scene / render settings (as saved in the file)
scene.camera = ob_camera
scene.frame_start = 1; scene.frame_end = 250; scene.frame_set(1)
scene.render.engine = 'BLENDER_EEVEE_NEXT'
scene.cycles.sampling_pattern = 'TABULATED_SOBOL'
bpy.context.view_layer.update()

# ---- added for rendering (the .blend has no usable light): sun
light_auto_sun = bpy.data.lights.new('AutoSun', 'SUN')
light_auto_sun.energy = 3.0
light_auto_sun.angle = 0.0523599
ob_auto_sun = bpy.data.objects.new('AutoSun', light_auto_sun)
scene.collection.objects.link(ob_auto_sun)
ob_auto_sun.rotation_euler = (0.872665, 0.174533, 0.523599)
bpy.context.view_layer.update()
